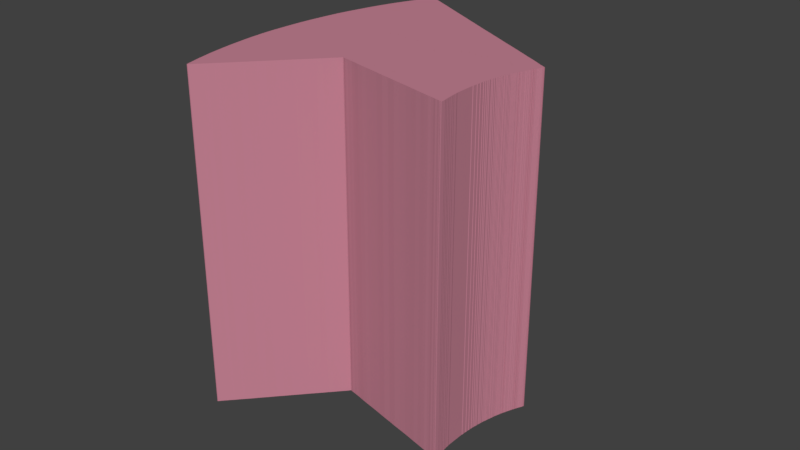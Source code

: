 # Source: pieza3.blend  (saved by Blender 2.79.0; exported with 4.5.12 LTS)
import bpy
from mathutils import Matrix  # noqa: F401  (used for matrix-valued properties, if any)

bpy.ops.wm.read_factory_settings(use_empty=True)
scene = bpy.context.scene
scene.name = 'Scene'

# ---- collections
col_collection_1 = bpy.data.collections.new('Collection 1'); scene.collection.children.link(col_collection_1)

# ---- materials (node trees are filled in below, after node groups)
mat_svgmat_001 = bpy.data.materials.new('SVGMat.001')
mat_svgmat_001.alpha_threshold = 0.0
mat_svgmat_001.use_transparent_shadow = False
mat_svgmat_001.diffuse_color = (0.5647, 0.227, 0.3005, 1.0)
mat_svgmat_001.roughness = 0.5

# ---- material node trees

# ---- world
world_world = bpy.data.worlds.new('World'); scene.world = world_world
world_world.color = (0.05088, 0.05088, 0.05088)
world_world.use_sun_shadow = False
world_world.sun_shadow_jitter_overblur = 0.0
world_world.cycles.sampling_method = 'MANUAL'

# ---- meshes
me_cupath2410 = bpy.data.meshes.new('CUpath2410')
me_cupath2410.from_pydata([(0.09138, 0.9435, 0.0), (0.09419, 0.942, 0.0), (0.09736, 0.9403, 0.0), (0.1008, 0.9385, 0.0), (0.1045, 0.9365, 0.0), (0.1083, 0.9345, 0.0), (0.1122, 0.9324, 0.0), (0.1161, 0.9304, 0.0), (0.1199, 0.9284, 0.0), (0.1236, 0.9264, 0.0), (0.1271, 0.9246, 0.0), (0.1303, 0.9229, 0.0), (0.1331, 0.9214, 0.0), (0.1355, 0.9201, 0.0), (0.1375, 0.9191, 0.0), (0.1391, 0.9182, 0.0), (0.1404, 0.9175, 0.0), (0.1414, 0.9169, 0.0), (0.1422, 0.9165, 0.0), (0.1428, 0.9162, 0.0), (0.1431, 0.916, 0.0), (0.1433, 0.9159, 0.0), (0.1435, 0.9159, 0.0), (0.1435, 0.9158, 0.0), (0.1435, 0.9158, 0.0), (0.1435, 0.9158, 0.0), (0.1435, 0.9158, 0.0), (0.1435, 0.9158, 0.0), (0.1435, 0.9158, 0.0), (0.1435, 0.9158, 0.0), (0.1435, 0.9158, 0.0), (0.1435, 0.9158, 0.0), (0.1435, 0.9157, 0.0), (0.1435, 0.9157, 0.0), (0.1435, 0.9157, 0.0), (0.1435, 0.9156, 0.0), (0.1434, 0.9156, 0.0), (0.1434, 0.9155, 0.0), (0.1434, 0.9154, 0.0), (0.1434, 0.9154, 0.0), (0.1433, 0.9153, 0.0), (0.1433, 0.9152, 0.0), (0.1433, 0.9151, 0.0), (0.1432, 0.915, 0.0), (0.1432, 0.9149, 0.0), (0.1431, 0.9148, 0.0), (0.1431, 0.9147, 0.0), (0.143, 0.9146, 0.0), (0.143, 0.9145, 0.0), (0.1429, 0.9144, 0.0), (0.1429, 0.9143, 0.0), (0.1428, 0.9142, 0.0), (0.1428, 0.9141, 0.0), (0.1427, 0.914, 0.0), (0.1427, 0.9139, 0.0), (0.1426, 0.9138, 0.0), (0.1426, 0.9137, 0.0), (0.1425, 0.9136, 0.0), (0.1425, 0.9135, 0.0), (0.1425, 0.9134, 0.0), (0.1424, 0.9133, 0.0), (0.1424, 0.9132, 0.0), (0.1423, 0.9132, 0.0), (0.1423, 0.9131, 0.0), (0.1423, 0.913, 0.0), (0.1422, 0.9129, 0.0), (0.1422, 0.9129, 0.0), (0.1422, 0.9128, 0.0), (0.1422, 0.9127, 0.0), (0.1421, 0.9127, 0.0), (0.1421, 0.9126, 0.0), (0.1421, 0.9125, 0.0), (0.1421, 0.9125, 0.0), (0.142, 0.9124, 0.0), (0.142, 0.9124, 0.0), (0.142, 0.9123, 0.0), (0.1419, 0.9123, 0.0), (0.1419, 0.9122, 0.0), (0.1419, 0.9121, 0.0), (0.1419, 0.9121, 0.0), (0.1418, 0.912, 0.0), (0.1418, 0.9119, 0.0), (0.1418, 0.9118, 0.0), (0.1417, 0.9117, 0.0), (0.1417, 0.9116, 0.0), (0.1416, 0.9115, 0.0), (0.1416, 0.9114, 0.0), (0.1416, 0.9113, 0.0), (0.1415, 0.9112, 0.0), (0.1415, 0.9111, 0.0), (0.1414, 0.911, 0.0), (0.1414, 0.9108, 0.0), (0.1413, 0.9107, 0.0), (0.1413, 0.9106, 0.0), (0.1412, 0.9105, 0.0), (0.1412, 0.9104, 0.0), (0.1411, 0.9103, 0.0), (0.1411, 0.9101, 0.0), (0.1411, 0.9101, 0.0), (0.141, 0.91, 0.0), (0.141, 0.9099, 0.0), (0.141, 0.9098, 0.0), (0.1409, 0.9097, 0.0), (0.1409, 0.9096, 0.0), (0.1409, 0.9096, 0.0), (0.1409, 0.9095, 0.0), (0.1408, 0.9094, 0.0), (0.1408, 0.9094, 0.0), (0.1408, 0.9093, 0.0), (0.1408, 0.9093, 0.0), (0.1407, 0.9092, 0.0), (0.1407, 0.9091, 0.0), (0.1407, 0.9091, 0.0), (0.1407, 0.909, 0.0), (0.1406, 0.9089, 0.0), (0.1406, 0.9089, 0.0), (0.1406, 0.9088, 0.0), (0.1406, 0.9087, 0.0), (0.1405, 0.9087, 0.0), (0.1405, 0.9086, 0.0), (0.1405, 0.9085, 0.0), (0.1404, 0.9084, 0.0), (0.1404, 0.9083, 0.0), (0.1404, 0.9082, 0.0), (0.1403, 0.9081, 0.0), (0.1403, 0.908, 0.0), (0.1403, 0.9078, 0.0), (0.1402, 0.9077, 0.0), (0.1402, 0.9076, 0.0), (0.1402, 0.9075, 0.0), (0.1401, 0.9074, 0.0), (0.1401, 0.9073, 0.0), (0.1401, 0.9072, 0.0), (0.14, 0.9071, 0.0), (0.14, 0.907, 0.0), (0.14, 0.9069, 0.0), (0.1399, 0.9068, 0.0), (0.1399, 0.9067, 0.0), (0.1399, 0.9066, 0.0), (0.1399, 0.9066, 0.0), (0.1398, 0.9065, 0.0), (0.1398, 0.9064, 0.0), (0.1398, 0.9063, 0.0), (0.1397, 0.9062, 0.0), (0.1397, 0.906, 0.0), (0.1397, 0.9059, 0.0), (0.1396, 0.9058, 0.0), (0.1396, 0.9056, 0.0), (0.1396, 0.9055, 0.0), (0.1395, 0.9053, 0.0), (0.1395, 0.9052, 0.0), (0.1395, 0.905, 0.0), (0.1394, 0.9049, 0.0), (0.1394, 0.9047, 0.0), (0.1393, 0.9045, 0.0), (0.1393, 0.9044, 0.0), (0.1393, 0.9042, 0.0), (0.1392, 0.9041, 0.0), (0.1392, 0.9039, 0.0), (0.1391, 0.9038, 0.0), (0.1391, 0.9036, 0.0), (0.1391, 0.9035, 0.0), (0.139, 0.9033, 0.0), (0.139, 0.9032, 0.0), (0.139, 0.903, 0.0), (0.1389, 0.9029, 0.0), (0.1389, 0.9028, 0.0), (0.1389, 0.9026, 0.0), (0.1388, 0.9025, 0.0), (0.1388, 0.9024, 0.0), (0.1388, 0.9023, 0.0), (0.1387, 0.9021, 0.0), (0.1387, 0.902, 0.0), (0.1387, 0.9019, 0.0), (0.1386, 0.9017, 0.0), (0.1386, 0.9016, 0.0), (0.1386, 0.9014, 0.0), (0.1385, 0.9013, 0.0), (0.1385, 0.9011, 0.0), (0.1385, 0.901, 0.0), (0.1385, 0.9008, 0.0), (0.1384, 0.9006, 0.0), (0.1384, 0.9004, 0.0), (0.1384, 0.9002, 0.0), (0.1383, 0.9, 0.0), (0.1383, 0.8998, 0.0), (0.1382, 0.8996, 0.0), (0.1382, 0.8994, 0.0), (0.1382, 0.8992, 0.0), (0.1382, 0.8989, 0.0), (0.1381, 0.8987, 0.0), (0.1381, 0.8985, 0.0), (0.1381, 0.8984, 0.0), (0.138, 0.8982, 0.0), (0.138, 0.898, 0.0), (0.138, 0.8978, 0.0), (0.138, 0.8977, 0.0), (0.1379, 0.8975, 0.0), (0.1379, 0.8974, 0.0), (0.1379, 0.8973, 0.0), (0.1379, 0.8971, 0.0), (0.1379, 0.897, 0.0), (0.1379, 0.8969, 0.0), (0.1378, 0.8968, 0.0), (0.1378, 0.8967, 0.0), (0.1378, 0.8965, 0.0), (0.1378, 0.8964, 0.0), (0.1378, 0.8963, 0.0), (0.1378, 0.8962, 0.0), (0.1378, 0.8961, 0.0), (0.1378, 0.896, 0.0), (0.1378, 0.8959, 0.0), (0.1378, 0.8957, 0.0), (0.1377, 0.8956, 0.0), (0.1377, 0.8955, 0.0), (0.1377, 0.8954, 0.0), (0.1377, 0.8952, 0.0), (0.1377, 0.8951, 0.0), (0.1377, 0.8949, 0.0), (0.1377, 0.8948, 0.0), (0.1377, 0.8946, 0.0), (0.1377, 0.8945, 0.0), (0.1376, 0.8943, 0.0), (0.1376, 0.8941, 0.0), (0.1376, 0.894, 0.0), (0.1376, 0.8938, 0.0), (0.1376, 0.8936, 0.0), (0.1376, 0.8934, 0.0), (0.1376, 0.8932, 0.0), (0.1376, 0.8931, 0.0), (0.1376, 0.8929, 0.0), (0.1375, 0.8927, 0.0), (0.1375, 0.8925, 0.0), (0.1375, 0.8923, 0.0), (0.1375, 0.8921, 0.0), (0.1375, 0.8919, 0.0), (0.1375, 0.8917, 0.0), (0.1375, 0.8916, 0.0), (0.1375, 0.8914, 0.0), (0.1375, 0.8912, 0.0), (0.1375, 0.8911, 0.0), (0.1375, 0.8909, 0.0), (0.1375, 0.8907, 0.0), (0.1375, 0.8906, 0.0), (0.1375, 0.8904, 0.0), (0.1375, 0.8903, 0.0), (0.1375, 0.8902, 0.0), (0.1375, 0.89, 0.0), (0.1375, 0.8899, 0.0), (0.1375, 0.8897, 0.0), (0.1375, 0.8895, 0.0), (0.1375, 0.8894, 0.0), (0.1375, 0.8892, 0.0), (0.1375, 0.889, 0.0), (0.1375, 0.8889, 0.0), (0.1375, 0.8887, 0.0), (0.1375, 0.8885, 0.0), (0.1375, 0.8883, 0.0), (0.1375, 0.8881, 0.0), (0.1375, 0.8878, 0.0), (0.1375, 0.8876, 0.0), (0.1375, 0.8874, 0.0), (0.1375, 0.8871, 0.0), (0.1375, 0.8869, 0.0), (0.1375, 0.8866, 0.0), (0.1375, 0.8864, 0.0), (0.1376, 0.8861, 0.0), (0.1376, 0.8859, 0.0), (0.1376, 0.8856, 0.0), (0.1376, 0.8853, 0.0), (0.1376, 0.885, 0.0), (0.1377, 0.8848, 0.0), (0.1377, 0.8845, 0.0), (0.1377, 0.8842, 0.0), (0.1378, 0.884, 0.0), (0.1378, 0.8837, 0.0), (0.1378, 0.8835, 0.0), (0.1378, 0.8832, 0.0), (0.1379, 0.883, 0.0), (0.1379, 0.8827, 0.0), (0.1379, 0.8825, 0.0), (0.138, 0.8823, 0.0), (0.138, 0.8821, 0.0), (0.138, 0.8819, 0.0), (0.138, 0.8817, 0.0), (0.1381, 0.8815, 0.0), (0.1381, 0.8813, 0.0), (0.1381, 0.8812, 0.0), (0.1381, 0.881, 0.0), (0.1382, 0.8808, 0.0), (0.1382, 0.8806, 0.0), (0.1382, 0.8805, 0.0), (0.1382, 0.8803, 0.0), (0.1382, 0.8802, 0.0), (0.1383, 0.8801, 0.0), (0.1383, 0.8799, 0.0), (0.1383, 0.8798, 0.0), (0.1383, 0.8797, 0.0), (0.1383, 0.8796, 0.0), (0.1383, 0.8795, 0.0), (0.1383, 0.8795, 0.0), (0.1383, 0.8794, 0.0), (0.1383, 0.8793, 0.0), (0.1383, 0.8793, 0.0), (0.1383, 0.8793, 0.0), (0.1383, 0.8793, 0.0), (0.1383, 0.8792, 0.0), (0.1382, 0.8792, 0.0), (0.1382, 0.8792, 0.0), (0.1382, 0.8792, 0.0), (0.1381, 0.8792, 0.0), (0.1381, 0.8793, 0.0), (0.138, 0.8793, 0.0), (0.1379, 0.8793, 0.0), (0.1378, 0.8793, 0.0), (0.1376, 0.8794, 0.0), (0.1374, 0.8794, 0.0), (0.137, 0.8795, 0.0), (0.1366, 0.8796, 0.0), (0.136, 0.8797, 0.0), (0.1353, 0.8799, 0.0), (0.1344, 0.8801, 0.0), (0.1333, 0.8803, 0.0), (0.132, 0.8806, 0.0), (0.1304, 0.881, 0.0), (0.1286, 0.8814, 0.0), (0.1266, 0.8819, 0.0), (0.1245, 0.8824, 0.0), (0.1222, 0.8829, 0.0), (0.1198, 0.8834, 0.0), (0.1174, 0.884, 0.0), (0.115, 0.8845, 0.0), (0.1126, 0.8851, 0.0), (0.1104, 0.8856, 0.0), (0.1082, 0.8861, 0.0), (0.1063, 0.8865, 0.0), (0.1046, 0.8869, 0.0), (0.1031, 0.8873, 0.0), (0.1019, 0.8876, 0.0), (0.1009, 0.8878, 0.0), (0.1, 0.888, 0.0), (0.09942, 0.8881, 0.0), (0.09894, 0.8882, 0.0), (0.0986, 0.8883, 0.0), (0.09837, 0.8884, 0.0), (0.09823, 0.8884, 0.0), (0.09815, 0.8884, 0.0), (0.09812, 0.8884, 0.0), (0.0981, 0.8884, 0.0), (0.09809, 0.8884, 0.0), (0.09806, 0.8884, 0.0), (0.09801, 0.8883, 0.0), (0.0979, 0.8882, 0.0), (0.09773, 0.888, 0.0), (0.09748, 0.8877, 0.0), (0.09714, 0.8873, 0.0), (0.09668, 0.8868, 0.0), (0.0961, 0.8862, 0.0), (0.09538, 0.8854, 0.0), (0.0945, 0.8844, 0.0), (0.09345, 0.8833, 0.0), (0.09222, 0.8819, 0.0), (0.09084, 0.8804, 0.0), (0.08934, 0.8788, 0.0), (0.08774, 0.877, 0.0), (0.08608, 0.8752, 0.0), (0.08439, 0.8733, 0.0), (0.0827, 0.8715, 0.0), (0.08104, 0.8696, 0.0), (0.07945, 0.8679, 0.0), (0.07795, 0.8662, 0.0), (0.07657, 0.8647, 0.0), (0.07534, 0.8634, 0.0), (0.0743, 0.8622, 0.0), (0.07342, 0.8613, 0.0), (0.0727, 0.8605, 0.0), (0.07213, 0.8599, 0.0), (0.07168, 0.8594, 0.0), (0.07133, 0.859, 0.0), (0.07108, 0.8587, 0.0), (0.07091, 0.8585, 0.0), (0.07081, 0.8584, 0.0), (0.07075, 0.8584, 0.0), (0.07072, 0.8583, 0.0), (0.0707, 0.8583, 0.0), (0.0707, 0.8583, 0.0), (0.07069, 0.8583, 0.0), (0.07068, 0.8583, 0.0), (0.07067, 0.8583, 0.0), (0.07066, 0.8583, 0.0), (0.07065, 0.8583, 0.0), (0.07065, 0.8583, 0.0), (0.07064, 0.8583, 0.0), (0.07063, 0.8583, 0.0), (0.07063, 0.8583, 0.0), (0.07062, 0.8583, 0.0), (0.07061, 0.8583, 0.0), (0.0706, 0.8583, 0.0), (0.0706, 0.8583, 0.0), (0.07059, 0.8584, 0.0), (0.07058, 0.8584, 0.0), (0.07056, 0.8584, 0.0), (0.07055, 0.8584, 0.0), (0.07053, 0.8585, 0.0), (0.07051, 0.8585, 0.0), (0.07049, 0.8586, 0.0), (0.07046, 0.8587, 0.0), (0.07043, 0.8588, 0.0), (0.07039, 0.859, 0.0), (0.07035, 0.8591, 0.0), (0.0703, 0.8593, 0.0), (0.07025, 0.8595, 0.0), (0.07019, 0.8598, 0.0), (0.07014, 0.86, 0.0), (0.07008, 0.8602, 0.0), (0.07002, 0.8605, 0.0), (0.06996, 0.8607, 0.0), (0.06989, 0.861, 0.0), (0.06984, 0.8612, 0.0), (0.06978, 0.8615, 0.0), (0.06972, 0.8617, 0.0), (0.06967, 0.8619, 0.0), (0.06962, 0.8621, 0.0), (0.06957, 0.8623, 0.0), (0.06952, 0.8625, 0.0), (0.06948, 0.8627, 0.0), (0.06944, 0.8629, 0.0), (0.0694, 0.8631, 0.0), (0.06936, 0.8633, 0.0), (0.06932, 0.8634, 0.0), (0.06929, 0.8636, 0.0), (0.06925, 0.8637, 0.0), (0.06922, 0.8639, 0.0), (0.06919, 0.8641, 0.0), (0.06915, 0.8642, 0.0), (0.06912, 0.8644, 0.0), (0.06909, 0.8646, 0.0), (0.06906, 0.8647, 0.0), (0.06903, 0.8649, 0.0), (0.069, 0.8651, 0.0), (0.06896, 0.8652, 0.0), (0.06893, 0.8654, 0.0), (0.0689, 0.8656, 0.0), (0.06887, 0.8657, 0.0), (0.06884, 0.8659, 0.0), (0.0688, 0.8661, 0.0), (0.06877, 0.8662, 0.0), (0.06873, 0.8664, 0.0), (0.0687, 0.8666, 0.0), (0.06866, 0.8667, 0.0), (0.06863, 0.8669, 0.0), (0.06859, 0.8671, 0.0), (0.06855, 0.8673, 0.0), (0.06851, 0.8675, 0.0), (0.06847, 0.8677, 0.0), (0.06843, 0.8679, 0.0), (0.06839, 0.8682, 0.0), (0.06834, 0.8684, 0.0), (0.0683, 0.8687, 0.0), (0.06826, 0.869, 0.0), (0.06821, 0.8693, 0.0), (0.06816, 0.8696, 0.0), (0.06812, 0.8699, 0.0), (0.06807, 0.8703, 0.0), (0.06802, 0.8706, 0.0), (0.06797, 0.8709, 0.0), (0.06793, 0.8713, 0.0), (0.06788, 0.8716, 0.0), (0.06783, 0.872, 0.0), (0.06778, 0.8723, 0.0), (0.06773, 0.8727, 0.0), (0.06769, 0.873, 0.0), (0.06764, 0.8734, 0.0), (0.06759, 0.8737, 0.0), (0.06755, 0.8741, 0.0), (0.06751, 0.8744, 0.0), (0.06746, 0.8747, 0.0), (0.06742, 0.8751, 0.0), (0.06739, 0.8754, 0.0), (0.06735, 0.8757, 0.0), (0.06731, 0.876, 0.0), (0.06728, 0.8762, 0.0), (0.06725, 0.8765, 0.0), (0.06722, 0.8768, 0.0), (0.0672, 0.877, 0.0), (0.06717, 0.8773, 0.0), (0.06715, 0.8775, 0.0), (0.06712, 0.8778, 0.0), (0.0671, 0.878, 0.0), (0.06708, 0.8783, 0.0), (0.06706, 0.8785, 0.0), (0.06703, 0.8788, 0.0), (0.06701, 0.8791, 0.0), (0.06699, 0.8794, 0.0), (0.06696, 0.8797, 0.0), (0.06694, 0.88, 0.0), (0.06691, 0.8804, 0.0), (0.06689, 0.8807, 0.0), (0.06686, 0.881, 0.0), (0.06684, 0.8814, 0.0), (0.06682, 0.8817, 0.0), (0.0668, 0.882, 0.0), (0.06677, 0.8823, 0.0), (0.06675, 0.8826, 0.0), (0.06673, 0.8828, 0.0), (0.06672, 0.8831, 0.0), (0.0667, 0.8833, 0.0), (0.06668, 0.8835, 0.0), (0.06667, 0.8837, 0.0), (0.06666, 0.8839, 0.0), (0.06664, 0.8841, 0.0), (0.06663, 0.8843, 0.0), (0.06662, 0.8845, 0.0), (0.06661, 0.8847, 0.0), (0.0666, 0.8849, 0.0), (0.06659, 0.8851, 0.0), (0.06658, 0.8854, 0.0), (0.06657, 0.8857, 0.0), (0.06656, 0.886, 0.0), (0.06655, 0.8864, 0.0), (0.06654, 0.8867, 0.0), (0.06653, 0.8871, 0.0), (0.06653, 0.8874, 0.0), (0.06652, 0.8878, 0.0), (0.06651, 0.8882, 0.0), (0.0665, 0.8886, 0.0), (0.0665, 0.889, 0.0), (0.06649, 0.8894, 0.0), (0.06649, 0.8897, 0.0), (0.06649, 0.8901, 0.0), (0.06649, 0.8904, 0.0), (0.06649, 0.8907, 0.0), (0.06649, 0.8911, 0.0), (0.06649, 0.8914, 0.0), (0.0665, 0.8917, 0.0), (0.0665, 0.892, 0.0), (0.06651, 0.8923, 0.0), (0.06652, 0.8927, 0.0), (0.06654, 0.893, 0.0), (0.06655, 0.8934, 0.0), (0.06657, 0.8937, 0.0), (0.06659, 0.8941, 0.0), (0.06661, 0.8945, 0.0), (0.06664, 0.895, 0.0), (0.06666, 0.8954, 0.0), (0.06669, 0.8958, 0.0), (0.06672, 0.8963, 0.0), (0.06675, 0.8968, 0.0), (0.06678, 0.8972, 0.0), (0.06681, 0.8977, 0.0), (0.06685, 0.8982, 0.0), (0.06688, 0.8987, 0.0), (0.06692, 0.8991, 0.0), (0.06695, 0.8996, 0.0), (0.06699, 0.9001, 0.0), (0.06702, 0.9005, 0.0), (0.06706, 0.901, 0.0), (0.0671, 0.9015, 0.0), (0.06714, 0.9019, 0.0), (0.06718, 0.9024, 0.0), (0.06722, 0.9029, 0.0), (0.06727, 0.9034, 0.0), (0.06732, 0.9039, 0.0), (0.06737, 0.9043, 0.0), (0.06743, 0.9048, 0.0), (0.06749, 0.9054, 0.0), (0.06756, 0.9059, 0.0), (0.06762, 0.9064, 0.0), (0.0677, 0.9069, 0.0), (0.06777, 0.9075, 0.0), (0.06785, 0.908, 0.0), (0.06792, 0.9085, 0.0), (0.06801, 0.9091, 0.0), (0.06809, 0.9096, 0.0), (0.06817, 0.9101, 0.0), (0.06826, 0.9107, 0.0), (0.06834, 0.9112, 0.0), (0.06843, 0.9117, 0.0), (0.06851, 0.9122, 0.0), (0.0686, 0.9128, 0.0), (0.06869, 0.9133, 0.0), (0.06877, 0.9137, 0.0), (0.06886, 0.9142, 0.0), (0.06894, 0.9147, 0.0), (0.06903, 0.9152, 0.0), (0.06911, 0.9156, 0.0), (0.06919, 0.916, 0.0), (0.06927, 0.9164, 0.0), (0.06935, 0.9168, 0.0), (0.06943, 0.9172, 0.0), (0.0695, 0.9176, 0.0), (0.06958, 0.9179, 0.0), (0.06965, 0.9183, 0.0), (0.06973, 0.9186, 0.0), (0.06981, 0.919, 0.0), (0.06989, 0.9193, 0.0), (0.06997, 0.9196, 0.0), (0.07005, 0.92, 0.0), (0.07014, 0.9203, 0.0), (0.07024, 0.9207, 0.0), (0.07033, 0.9211, 0.0), (0.07044, 0.9215, 0.0), (0.07054, 0.9219, 0.0), (0.07065, 0.9223, 0.0), (0.07077, 0.9227, 0.0), (0.07088, 0.9231, 0.0), (0.071, 0.9235, 0.0), (0.07112, 0.924, 0.0), (0.07124, 0.9244, 0.0), (0.07135, 0.9248, 0.0), (0.07146, 0.9252, 0.0), (0.07157, 0.9256, 0.0), (0.07167, 0.9259, 0.0), (0.07177, 0.9263, 0.0), (0.07187, 0.9266, 0.0), (0.07196, 0.927, 0.0), (0.07205, 0.9273, 0.0), (0.07213, 0.9276, 0.0), (0.07221, 0.9278, 0.0), (0.07229, 0.9281, 0.0), (0.07238, 0.9284, 0.0), (0.07246, 0.9287, 0.0), (0.07254, 0.9289, 0.0), (0.07262, 0.9292, 0.0), (0.07271, 0.9295, 0.0), (0.0728, 0.9298, 0.0), (0.07289, 0.93, 0.0), (0.07298, 0.9303, 0.0), (0.07307, 0.9306, 0.0), (0.07317, 0.9309, 0.0), (0.07327, 0.9312, 0.0), (0.07337, 0.9315, 0.0), (0.07346, 0.9318, 0.0), (0.07356, 0.9321, 0.0), (0.07366, 0.9323, 0.0), (0.07375, 0.9326, 0.0), (0.07385, 0.9329, 0.0), (0.07394, 0.9331, 0.0), (0.07403, 0.9334, 0.0), (0.07412, 0.9336, 0.0), (0.0742, 0.9339, 0.0), (0.07429, 0.9341, 0.0), (0.07437, 0.9343, 0.0), (0.07445, 0.9346, 0.0), (0.07452, 0.9348, 0.0), (0.07459, 0.935, 0.0), (0.07466, 0.9352, 0.0), (0.07473, 0.9353, 0.0), (0.07479, 0.9355, 0.0), (0.07485, 0.9357, 0.0), (0.07491, 0.9358, 0.0), (0.07496, 0.936, 0.0), (0.07502, 0.9361, 0.0), (0.07507, 0.9363, 0.0), (0.07513, 0.9364, 0.0), (0.07518, 0.9366, 0.0), (0.07524, 0.9367, 0.0), (0.07531, 0.9369, 0.0), (0.07537, 0.937, 0.0), (0.07544, 0.9372, 0.0), (0.07552, 0.9374, 0.0), (0.07561, 0.9376, 0.0), (0.0757, 0.9378, 0.0), (0.07579, 0.938, 0.0), (0.07589, 0.9383, 0.0), (0.076, 0.9385, 0.0), (0.0761, 0.9387, 0.0), (0.07622, 0.939, 0.0), (0.07633, 0.9393, 0.0), (0.07644, 0.9395, 0.0), (0.07656, 0.9398, 0.0), (0.07668, 0.9401, 0.0), (0.0768, 0.9403, 0.0), (0.07691, 0.9406, 0.0), (0.07703, 0.9409, 0.0), (0.07715, 0.9411, 0.0), (0.07726, 0.9414, 0.0), (0.07737, 0.9417, 0.0), (0.07748, 0.9419, 0.0), (0.07759, 0.9422, 0.0), (0.0777, 0.9424, 0.0), (0.0778, 0.9427, 0.0), (0.0779, 0.9429, 0.0), (0.078, 0.9431, 0.0), (0.07809, 0.9434, 0.0), (0.07818, 0.9436, 0.0), (0.07826, 0.9438, 0.0), (0.07835, 0.944, 0.0), (0.07843, 0.9441, 0.0), (0.07851, 0.9443, 0.0), (0.0786, 0.9445, 0.0), (0.07868, 0.9447, 0.0), (0.07876, 0.9449, 0.0), (0.07885, 0.9451, 0.0), (0.07894, 0.9452, 0.0), (0.07903, 0.9454, 0.0), (0.07913, 0.9456, 0.0), (0.07923, 0.9458, 0.0), (0.07934, 0.9461, 0.0), (0.07945, 0.9463, 0.0), (0.07956, 0.9465, 0.0), (0.07967, 0.9467, 0.0), (0.07978, 0.9469, 0.0), (0.07988, 0.9471, 0.0), (0.07999, 0.9473, 0.0), (0.08009, 0.9475, 0.0), (0.08018, 0.9477, 0.0), (0.08027, 0.9479, 0.0), (0.08035, 0.948, 0.0), (0.08042, 0.9482, 0.0), (0.08048, 0.9483, 0.0), (0.08054, 0.9484, 0.0), (0.08059, 0.9485, 0.0), (0.08063, 0.9486, 0.0), (0.08067, 0.9486, 0.0), (0.0807, 0.9487, 0.0), (0.08072, 0.9487, 0.0), (0.08075, 0.9488, 0.0), (0.08076, 0.9488, 0.0), (0.08078, 0.9488, 0.0), (0.0808, 0.9489, 0.0), (0.08081, 0.9489, 0.0), (0.08082, 0.9489, 0.0), (0.08083, 0.9489, 0.0), (0.08084, 0.949, 0.0), (0.08085, 0.949, 0.0), (0.08086, 0.949, 0.0), (0.08087, 0.949, 0.0), (0.08087, 0.949, 0.0), (0.08088, 0.949, 0.0), (0.08088, 0.949, 0.0), (0.08089, 0.949, 0.0), (0.08089, 0.949, 0.0), (0.0809, 0.949, 0.0), (0.0809, 0.949, 0.0), (0.0809, 0.949, 0.0), (0.08091, 0.949, 0.0), (0.08091, 0.949, 0.0), (0.08091, 0.949, 0.0), (0.08092, 0.949, 0.0), (0.08092, 0.949, 0.0), (0.08092, 0.949, 0.0), (0.08092, 0.949, 0.0), (0.08093, 0.949, 0.0), (0.08093, 0.949, 0.0), (0.08093, 0.949, 0.0), (0.08093, 0.949, 0.0), (0.08094, 0.949, 0.0), (0.08094, 0.949, 0.0), (0.08094, 0.949, 0.0), (0.08094, 0.949, 0.0), (0.08094, 0.949, 0.0), (0.08095, 0.949, 0.0), (0.08095, 0.949, 0.0), (0.08095, 0.949, 0.0), (0.08095, 0.949, 0.0), (0.08095, 0.949, 0.0), (0.08096, 0.949, 0.0), (0.081, 0.949, 0.0), (0.08112, 0.949, 0.0), (0.08134, 0.9488, 0.0), (0.08171, 0.9486, 0.0), (0.08226, 0.9483, 0.0), (0.08302, 0.9479, 0.0), (0.08404, 0.9474, 0.0), (0.08535, 0.9467, 0.0), (0.08699, 0.9458, 0.0), (0.08898, 0.9448, 0.0), (0.09138, 0.9435, 0.0), (0.09138, 0.9435, 0.0), (0.09138, 0.9435, 0.0), (0.09138, 0.9435, 0.0), (0.09138, 0.9435, 0.0), (0.09138, 0.9435, 0.0), (0.09138, 0.9435, 0.0), (0.09138, 0.9435, 0.0), (0.09138, 0.9435, 0.0), (0.09138, 0.9435, 0.0), (0.09138, 0.9435, 0.0), (0.09138, 0.9435, 0.0), (0.09138, 0.9435, 0.1071), (0.09419, 0.942, 0.1071), (0.09736, 0.9403, 0.1071), (0.1008, 0.9385, 0.1071), (0.1045, 0.9365, 0.1071), (0.1083, 0.9345, 0.1071), (0.1122, 0.9324, 0.1071), (0.1161, 0.9304, 0.1071), (0.1199, 0.9284, 0.1071), (0.1236, 0.9264, 0.1071), (0.1271, 0.9246, 0.1071), (0.1303, 0.9229, 0.1071), (0.1331, 0.9214, 0.1071), (0.1355, 0.9201, 0.1071), (0.1375, 0.9191, 0.1071), (0.1391, 0.9182, 0.1071), (0.1404, 0.9175, 0.1071), (0.1414, 0.9169, 0.1071), (0.1422, 0.9165, 0.1071), (0.1428, 0.9162, 0.1071), (0.1431, 0.916, 0.1071), (0.1433, 0.9159, 0.1071), (0.1435, 0.9159, 0.1071), (0.1435, 0.9158, 0.1071), (0.1435, 0.9158, 0.1071), (0.1435, 0.9158, 0.1071), (0.1435, 0.9158, 0.1071), (0.1435, 0.9158, 0.1071), (0.1435, 0.9158, 0.1071), (0.1435, 0.9158, 0.1071), (0.1435, 0.9158, 0.1071), (0.1435, 0.9158, 0.1071), (0.1435, 0.9157, 0.1071), (0.1435, 0.9157, 0.1071), (0.1435, 0.9157, 0.1071), (0.1435, 0.9156, 0.1071), (0.1434, 0.9156, 0.1071), (0.1434, 0.9155, 0.1071), (0.1434, 0.9154, 0.1071), (0.1434, 0.9154, 0.1071), (0.1433, 0.9153, 0.1071), (0.1433, 0.9152, 0.1071), (0.1433, 0.9151, 0.1071), (0.1432, 0.915, 0.1071), (0.1432, 0.9149, 0.1071), (0.1431, 0.9148, 0.1071), (0.1431, 0.9147, 0.1071), (0.143, 0.9146, 0.1071), (0.143, 0.9145, 0.1071), (0.1429, 0.9144, 0.1071), (0.1429, 0.9143, 0.1071), (0.1428, 0.9142, 0.1071), (0.1428, 0.9141, 0.1071), (0.1427, 0.914, 0.1071), (0.1427, 0.9139, 0.1071), (0.1426, 0.9138, 0.1071), (0.1426, 0.9137, 0.1071), (0.1425, 0.9136, 0.1071), (0.1425, 0.9135, 0.1071), (0.1425, 0.9134, 0.1071), (0.1424, 0.9133, 0.1071), (0.1424, 0.9132, 0.1071), (0.1423, 0.9132, 0.1071), (0.1423, 0.9131, 0.1071), (0.1423, 0.913, 0.1071), (0.1422, 0.9129, 0.1071), (0.1422, 0.9129, 0.1071), (0.1422, 0.9128, 0.1071), (0.1422, 0.9127, 0.1071), (0.1421, 0.9127, 0.1071), (0.1421, 0.9126, 0.1071), (0.1421, 0.9125, 0.1071), (0.1421, 0.9125, 0.1071), (0.142, 0.9124, 0.1071), (0.142, 0.9124, 0.1071), (0.142, 0.9123, 0.1071), (0.1419, 0.9123, 0.1071), (0.1419, 0.9122, 0.1071), (0.1419, 0.9121, 0.1071), (0.1419, 0.9121, 0.1071), (0.1418, 0.912, 0.1071), (0.1418, 0.9119, 0.1071), (0.1418, 0.9118, 0.1071), (0.1417, 0.9117, 0.1071), (0.1417, 0.9116, 0.1071), (0.1416, 0.9115, 0.1071), (0.1416, 0.9114, 0.1071), (0.1416, 0.9113, 0.1071), (0.1415, 0.9112, 0.1071), (0.1415, 0.9111, 0.1071), (0.1414, 0.911, 0.1071), (0.1414, 0.9108, 0.1071), (0.1413, 0.9107, 0.1071), (0.1413, 0.9106, 0.1071), (0.1412, 0.9105, 0.1071), (0.1412, 0.9104, 0.1071), (0.1411, 0.9103, 0.1071), (0.1411, 0.9101, 0.1071), (0.1411, 0.9101, 0.1071), (0.141, 0.91, 0.1071), (0.141, 0.9099, 0.1071), (0.141, 0.9098, 0.1071), (0.1409, 0.9097, 0.1071), (0.1409, 0.9096, 0.1071), (0.1409, 0.9096, 0.1071), (0.1409, 0.9095, 0.1071), (0.1408, 0.9094, 0.1071), (0.1408, 0.9094, 0.1071), (0.1408, 0.9093, 0.1071), (0.1408, 0.9093, 0.1071), (0.1407, 0.9092, 0.1071), (0.1407, 0.9091, 0.1071), (0.1407, 0.9091, 0.1071), (0.1407, 0.909, 0.1071), (0.1406, 0.9089, 0.1071), (0.1406, 0.9089, 0.1071), (0.1406, 0.9088, 0.1071), (0.1406, 0.9087, 0.1071), (0.1405, 0.9087, 0.1071), (0.1405, 0.9086, 0.1071), (0.1405, 0.9085, 0.1071), (0.1404, 0.9084, 0.1071), (0.1404, 0.9083, 0.1071), (0.1404, 0.9082, 0.1071), (0.1403, 0.9081, 0.1071), (0.1403, 0.908, 0.1071), (0.1403, 0.9078, 0.1071), (0.1402, 0.9077, 0.1071), (0.1402, 0.9076, 0.1071), (0.1402, 0.9075, 0.1071), (0.1401, 0.9074, 0.1071), (0.1401, 0.9073, 0.1071), (0.1401, 0.9072, 0.1071), (0.14, 0.9071, 0.1071), (0.14, 0.907, 0.1071), (0.14, 0.9069, 0.1071), (0.1399, 0.9068, 0.1071), (0.1399, 0.9067, 0.1071), (0.1399, 0.9066, 0.1071), (0.1399, 0.9066, 0.1071), (0.1398, 0.9065, 0.1071), (0.1398, 0.9064, 0.1071), (0.1398, 0.9063, 0.1071), (0.1397, 0.9062, 0.1071), (0.1397, 0.906, 0.1071), (0.1397, 0.9059, 0.1071), (0.1396, 0.9058, 0.1071), (0.1396, 0.9056, 0.1071), (0.1396, 0.9055, 0.1071), (0.1395, 0.9053, 0.1071), (0.1395, 0.9052, 0.1071), (0.1395, 0.905, 0.1071), (0.1394, 0.9049, 0.1071), (0.1394, 0.9047, 0.1071), (0.1393, 0.9045, 0.1071), (0.1393, 0.9044, 0.1071), (0.1393, 0.9042, 0.1071), (0.1392, 0.9041, 0.1071), (0.1392, 0.9039, 0.1071), (0.1391, 0.9038, 0.1071), (0.1391, 0.9036, 0.1071), (0.1391, 0.9035, 0.1071), (0.139, 0.9033, 0.1071), (0.139, 0.9032, 0.1071), (0.139, 0.903, 0.1071), (0.1389, 0.9029, 0.1071), (0.1389, 0.9028, 0.1071), (0.1389, 0.9026, 0.1071), (0.1388, 0.9025, 0.1071), (0.1388, 0.9024, 0.1071), (0.1388, 0.9023, 0.1071), (0.1387, 0.9021, 0.1071), (0.1387, 0.902, 0.1071), (0.1387, 0.9019, 0.1071), (0.1386, 0.9017, 0.1071), (0.1386, 0.9016, 0.1071), (0.1386, 0.9014, 0.1071), (0.1385, 0.9013, 0.1071), (0.1385, 0.9011, 0.1071), (0.1385, 0.901, 0.1071), (0.1385, 0.9008, 0.1071), (0.1384, 0.9006, 0.1071), (0.1384, 0.9004, 0.1071), (0.1384, 0.9002, 0.1071), (0.1383, 0.9, 0.1071), (0.1383, 0.8998, 0.1071), (0.1382, 0.8996, 0.1071), (0.1382, 0.8994, 0.1071), (0.1382, 0.8992, 0.1071), (0.1382, 0.8989, 0.1071), (0.1381, 0.8987, 0.1071), (0.1381, 0.8985, 0.1071), (0.1381, 0.8984, 0.1071), (0.138, 0.8982, 0.1071), (0.138, 0.898, 0.1071), (0.138, 0.8978, 0.1071), (0.138, 0.8977, 0.1071), (0.1379, 0.8975, 0.1071), (0.1379, 0.8974, 0.1071), (0.1379, 0.8973, 0.1071), (0.1379, 0.8971, 0.1071), (0.1379, 0.897, 0.1071), (0.1379, 0.8969, 0.1071), (0.1378, 0.8968, 0.1071), (0.1378, 0.8967, 0.1071), (0.1378, 0.8965, 0.1071), (0.1378, 0.8964, 0.1071), (0.1378, 0.8963, 0.1071), (0.1378, 0.8962, 0.1071), (0.1378, 0.8961, 0.1071), (0.1378, 0.896, 0.1071), (0.1378, 0.8959, 0.1071), (0.1378, 0.8957, 0.1071), (0.1377, 0.8956, 0.1071), (0.1377, 0.8955, 0.1071), (0.1377, 0.8954, 0.1071), (0.1377, 0.8952, 0.1071), (0.1377, 0.8951, 0.1071), (0.1377, 0.8949, 0.1071), (0.1377, 0.8948, 0.1071), (0.1377, 0.8946, 0.1071), (0.1377, 0.8945, 0.1071), (0.1376, 0.8943, 0.1071), (0.1376, 0.8941, 0.1071), (0.1376, 0.894, 0.1071), (0.1376, 0.8938, 0.1071), (0.1376, 0.8936, 0.1071), (0.1376, 0.8934, 0.1071), (0.1376, 0.8932, 0.1071), (0.1376, 0.8931, 0.1071), (0.1376, 0.8929, 0.1071), (0.1375, 0.8927, 0.1071), (0.1375, 0.8925, 0.1071), (0.1375, 0.8923, 0.1071), (0.1375, 0.8921, 0.1071), (0.1375, 0.8919, 0.1071), (0.1375, 0.8917, 0.1071), (0.1375, 0.8916, 0.1071), (0.1375, 0.8914, 0.1071), (0.1375, 0.8912, 0.1071), (0.1375, 0.8911, 0.1071), (0.1375, 0.8909, 0.1071), (0.1375, 0.8907, 0.1071), (0.1375, 0.8906, 0.1071), (0.1375, 0.8904, 0.1071), (0.1375, 0.8903, 0.1071), (0.1375, 0.8902, 0.1071), (0.1375, 0.89, 0.1071), (0.1375, 0.8899, 0.1071), (0.1375, 0.8897, 0.1071), (0.1375, 0.8895, 0.1071), (0.1375, 0.8894, 0.1071), (0.1375, 0.8892, 0.1071), (0.1375, 0.889, 0.1071), (0.1375, 0.8889, 0.1071), (0.1375, 0.8887, 0.1071), (0.1375, 0.8885, 0.1071), (0.1375, 0.8883, 0.1071), (0.1375, 0.8881, 0.1071), (0.1375, 0.8878, 0.1071), (0.1375, 0.8876, 0.1071), (0.1375, 0.8874, 0.1071), (0.1375, 0.8871, 0.1071), (0.1375, 0.8869, 0.1071), (0.1375, 0.8866, 0.1071), (0.1375, 0.8864, 0.1071), (0.1376, 0.8861, 0.1071), (0.1376, 0.8859, 0.1071), (0.1376, 0.8856, 0.1071), (0.1376, 0.8853, 0.1071), (0.1376, 0.885, 0.1071), (0.1377, 0.8848, 0.1071), (0.1377, 0.8845, 0.1071), (0.1377, 0.8842, 0.1071), (0.1378, 0.884, 0.1071), (0.1378, 0.8837, 0.1071), (0.1378, 0.8835, 0.1071), (0.1378, 0.8832, 0.1071), (0.1379, 0.883, 0.1071), (0.1379, 0.8827, 0.1071), (0.1379, 0.8825, 0.1071), (0.138, 0.8823, 0.1071), (0.138, 0.8821, 0.1071), (0.138, 0.8819, 0.1071), (0.138, 0.8817, 0.1071), (0.1381, 0.8815, 0.1071), (0.1381, 0.8813, 0.1071), (0.1381, 0.8812, 0.1071), (0.1381, 0.881, 0.1071), (0.1382, 0.8808, 0.1071), (0.1382, 0.8806, 0.1071), (0.1382, 0.8805, 0.1071), (0.1382, 0.8803, 0.1071), (0.1382, 0.8802, 0.1071), (0.1383, 0.8801, 0.1071), (0.1383, 0.8799, 0.1071), (0.1383, 0.8798, 0.1071), (0.1383, 0.8797, 0.1071), (0.1383, 0.8796, 0.1071), (0.1383, 0.8795, 0.1071), (0.1383, 0.8795, 0.1071), (0.1383, 0.8794, 0.1071), (0.1383, 0.8793, 0.1071), (0.1383, 0.8793, 0.1071), (0.1383, 0.8793, 0.1071), (0.1383, 0.8793, 0.1071), (0.1383, 0.8792, 0.1071), (0.1382, 0.8792, 0.1071), (0.1382, 0.8792, 0.1071), (0.1382, 0.8792, 0.1071), (0.1381, 0.8792, 0.1071), (0.1381, 0.8793, 0.1071), (0.138, 0.8793, 0.1071), (0.1379, 0.8793, 0.1071), (0.1378, 0.8793, 0.1071), (0.1376, 0.8794, 0.1071), (0.1374, 0.8794, 0.1071), (0.137, 0.8795, 0.1071), (0.1366, 0.8796, 0.1071), (0.136, 0.8797, 0.1071), (0.1353, 0.8799, 0.1071), (0.1344, 0.8801, 0.1071), (0.1333, 0.8803, 0.1071), (0.132, 0.8806, 0.1071), (0.1304, 0.881, 0.1071), (0.1286, 0.8814, 0.1071), (0.1266, 0.8819, 0.1071), (0.1245, 0.8824, 0.1071), (0.1222, 0.8829, 0.1071), (0.1198, 0.8834, 0.1071), (0.1174, 0.884, 0.1071), (0.115, 0.8845, 0.1071), (0.1126, 0.8851, 0.1071), (0.1104, 0.8856, 0.1071), (0.1082, 0.8861, 0.1071), (0.1063, 0.8865, 0.1071), (0.1046, 0.8869, 0.1071), (0.1031, 0.8873, 0.1071), (0.1019, 0.8876, 0.1071), (0.1009, 0.8878, 0.1071), (0.1, 0.888, 0.1071), (0.09942, 0.8881, 0.1071), (0.09894, 0.8882, 0.1071), (0.0986, 0.8883, 0.1071), (0.09837, 0.8884, 0.1071), (0.09823, 0.8884, 0.1071), (0.09815, 0.8884, 0.1071), (0.09812, 0.8884, 0.1071), (0.0981, 0.8884, 0.1071), (0.09809, 0.8884, 0.1071), (0.09806, 0.8884, 0.1071), (0.09801, 0.8883, 0.1071), (0.0979, 0.8882, 0.1071), (0.09773, 0.888, 0.1071), (0.09748, 0.8877, 0.1071), (0.09714, 0.8873, 0.1071), (0.09668, 0.8868, 0.1071), (0.0961, 0.8862, 0.1071), (0.09538, 0.8854, 0.1071), (0.0945, 0.8844, 0.1071), (0.09345, 0.8833, 0.1071), (0.09222, 0.8819, 0.1071), (0.09084, 0.8804, 0.1071), (0.08934, 0.8788, 0.1071), (0.08774, 0.877, 0.1071), (0.08608, 0.8752, 0.1071), (0.08439, 0.8733, 0.1071), (0.0827, 0.8715, 0.1071), (0.08104, 0.8696, 0.1071), (0.07945, 0.8679, 0.1071), (0.07795, 0.8662, 0.1071), (0.07657, 0.8647, 0.1071), (0.07534, 0.8634, 0.1071), (0.0743, 0.8622, 0.1071), (0.07342, 0.8613, 0.1071), (0.0727, 0.8605, 0.1071), (0.07213, 0.8599, 0.1071), (0.07168, 0.8594, 0.1071), (0.07133, 0.859, 0.1071), (0.07108, 0.8587, 0.1071), (0.07091, 0.8585, 0.1071), (0.07081, 0.8584, 0.1071), (0.07075, 0.8584, 0.1071), (0.07072, 0.8583, 0.1071), (0.0707, 0.8583, 0.1071), (0.0707, 0.8583, 0.1071), (0.07069, 0.8583, 0.1071), (0.07068, 0.8583, 0.1071), (0.07067, 0.8583, 0.1071), (0.07066, 0.8583, 0.1071), (0.07065, 0.8583, 0.1071), (0.07065, 0.8583, 0.1071), (0.07064, 0.8583, 0.1071), (0.07063, 0.8583, 0.1071), (0.07063, 0.8583, 0.1071), (0.07062, 0.8583, 0.1071), (0.07061, 0.8583, 0.1071), (0.0706, 0.8583, 0.1071), (0.0706, 0.8583, 0.1071), (0.07059, 0.8584, 0.1071), (0.07058, 0.8584, 0.1071), (0.07056, 0.8584, 0.1071), (0.07055, 0.8584, 0.1071), (0.07053, 0.8585, 0.1071), (0.07051, 0.8585, 0.1071), (0.07049, 0.8586, 0.1071), (0.07046, 0.8587, 0.1071), (0.07043, 0.8588, 0.1071), (0.07039, 0.859, 0.1071), (0.07035, 0.8591, 0.1071), (0.0703, 0.8593, 0.1071), (0.07025, 0.8595, 0.1071), (0.07019, 0.8598, 0.1071), (0.07014, 0.86, 0.1071), (0.07008, 0.8602, 0.1071), (0.07002, 0.8605, 0.1071), (0.06996, 0.8607, 0.1071), (0.06989, 0.861, 0.1071), (0.06984, 0.8612, 0.1071), (0.06978, 0.8615, 0.1071), (0.06972, 0.8617, 0.1071), (0.06967, 0.8619, 0.1071), (0.06962, 0.8621, 0.1071), (0.06957, 0.8623, 0.1071), (0.06952, 0.8625, 0.1071), (0.06948, 0.8627, 0.1071), (0.06944, 0.8629, 0.1071), (0.0694, 0.8631, 0.1071), (0.06936, 0.8633, 0.1071), (0.06932, 0.8634, 0.1071), (0.06929, 0.8636, 0.1071), (0.06925, 0.8637, 0.1071), (0.06922, 0.8639, 0.1071), (0.06919, 0.8641, 0.1071), (0.06915, 0.8642, 0.1071), (0.06912, 0.8644, 0.1071), (0.06909, 0.8646, 0.1071), (0.06906, 0.8647, 0.1071), (0.06903, 0.8649, 0.1071), (0.069, 0.8651, 0.1071), (0.06896, 0.8652, 0.1071), (0.06893, 0.8654, 0.1071), (0.0689, 0.8656, 0.1071), (0.06887, 0.8657, 0.1071), (0.06884, 0.8659, 0.1071), (0.0688, 0.8661, 0.1071), (0.06877, 0.8662, 0.1071), (0.06873, 0.8664, 0.1071), (0.0687, 0.8666, 0.1071), (0.06866, 0.8667, 0.1071), (0.06863, 0.8669, 0.1071), (0.06859, 0.8671, 0.1071), (0.06855, 0.8673, 0.1071), (0.06851, 0.8675, 0.1071), (0.06847, 0.8677, 0.1071), (0.06843, 0.8679, 0.1071), (0.06839, 0.8682, 0.1071), (0.06834, 0.8684, 0.1071), (0.0683, 0.8687, 0.1071), (0.06826, 0.869, 0.1071), (0.06821, 0.8693, 0.1071), (0.06816, 0.8696, 0.1071), (0.06812, 0.8699, 0.1071), (0.06807, 0.8703, 0.1071), (0.06802, 0.8706, 0.1071), (0.06797, 0.8709, 0.1071), (0.06793, 0.8713, 0.1071), (0.06788, 0.8716, 0.1071), (0.06783, 0.872, 0.1071), (0.06778, 0.8723, 0.1071), (0.06773, 0.8727, 0.1071), (0.06769, 0.873, 0.1071), (0.06764, 0.8734, 0.1071), (0.06759, 0.8737, 0.1071), (0.06755, 0.8741, 0.1071), (0.06751, 0.8744, 0.1071), (0.06746, 0.8747, 0.1071), (0.06742, 0.8751, 0.1071), (0.06739, 0.8754, 0.1071), (0.06735, 0.8757, 0.1071), (0.06731, 0.876, 0.1071), (0.06728, 0.8762, 0.1071), (0.06725, 0.8765, 0.1071), (0.06722, 0.8768, 0.1071), (0.0672, 0.877, 0.1071), (0.06717, 0.8773, 0.1071), (0.06715, 0.8775, 0.1071), (0.06712, 0.8778, 0.1071), (0.0671, 0.878, 0.1071), (0.06708, 0.8783, 0.1071), (0.06706, 0.8785, 0.1071), (0.06703, 0.8788, 0.1071), (0.06701, 0.8791, 0.1071), (0.06699, 0.8794, 0.1071), (0.06696, 0.8797, 0.1071), (0.06694, 0.88, 0.1071), (0.06691, 0.8804, 0.1071), (0.06689, 0.8807, 0.1071), (0.06686, 0.881, 0.1071), (0.06684, 0.8814, 0.1071), (0.06682, 0.8817, 0.1071), (0.0668, 0.882, 0.1071), (0.06677, 0.8823, 0.1071), (0.06675, 0.8826, 0.1071), (0.06673, 0.8828, 0.1071), (0.06672, 0.8831, 0.1071), (0.0667, 0.8833, 0.1071), (0.06668, 0.8835, 0.1071), (0.06667, 0.8837, 0.1071), (0.06666, 0.8839, 0.1071), (0.06664, 0.8841, 0.1071), (0.06663, 0.8843, 0.1071), (0.06662, 0.8845, 0.1071), (0.06661, 0.8847, 0.1071), (0.0666, 0.8849, 0.1071), (0.06659, 0.8851, 0.1071), (0.06658, 0.8854, 0.1071), (0.06657, 0.8857, 0.1071), (0.06656, 0.886, 0.1071), (0.06655, 0.8864, 0.1071), (0.06654, 0.8867, 0.1071), (0.06653, 0.8871, 0.1071), (0.06653, 0.8874, 0.1071), (0.06652, 0.8878, 0.1071), (0.06651, 0.8882, 0.1071), (0.0665, 0.8886, 0.1071), (0.0665, 0.889, 0.1071), (0.06649, 0.8894, 0.1071), (0.06649, 0.8897, 0.1071), (0.06649, 0.8901, 0.1071), (0.06649, 0.8904, 0.1071), (0.06649, 0.8907, 0.1071), (0.06649, 0.8911, 0.1071), (0.06649, 0.8914, 0.1071), (0.0665, 0.8917, 0.1071), (0.0665, 0.892, 0.1071), (0.06651, 0.8923, 0.1071), (0.06652, 0.8927, 0.1071), (0.06654, 0.893, 0.1071), (0.06655, 0.8934, 0.1071), (0.06657, 0.8937, 0.1071), (0.06659, 0.8941, 0.1071), (0.06661, 0.8945, 0.1071), (0.06664, 0.895, 0.1071), (0.06666, 0.8954, 0.1071), (0.06669, 0.8958, 0.1071), (0.06672, 0.8963, 0.1071), (0.06675, 0.8968, 0.1071), (0.06678, 0.8972, 0.1071), (0.06681, 0.8977, 0.1071), (0.06685, 0.8982, 0.1071), (0.06688, 0.8987, 0.1071), (0.06692, 0.8991, 0.1071), (0.06695, 0.8996, 0.1071), (0.06699, 0.9001, 0.1071), (0.06702, 0.9005, 0.1071), (0.06706, 0.901, 0.1071), (0.0671, 0.9015, 0.1071), (0.06714, 0.9019, 0.1071), (0.06718, 0.9024, 0.1071), (0.06722, 0.9029, 0.1071), (0.06727, 0.9034, 0.1071), (0.06732, 0.9039, 0.1071), (0.06737, 0.9043, 0.1071), (0.06743, 0.9048, 0.1071), (0.06749, 0.9054, 0.1071), (0.06756, 0.9059, 0.1071), (0.06762, 0.9064, 0.1071), (0.0677, 0.9069, 0.1071), (0.06777, 0.9075, 0.1071), (0.06785, 0.908, 0.1071), (0.06792, 0.9085, 0.1071), (0.06801, 0.9091, 0.1071), (0.06809, 0.9096, 0.1071), (0.06817, 0.9101, 0.1071), (0.06826, 0.9107, 0.1071), (0.06834, 0.9112, 0.1071), (0.06843, 0.9117, 0.1071), (0.06851, 0.9122, 0.1071), (0.0686, 0.9128, 0.1071), (0.06869, 0.9133, 0.1071), (0.06877, 0.9137, 0.1071), (0.06886, 0.9142, 0.1071), (0.06894, 0.9147, 0.1071), (0.06903, 0.9152, 0.1071), (0.06911, 0.9156, 0.1071), (0.06919, 0.916, 0.1071), (0.06927, 0.9164, 0.1071), (0.06935, 0.9168, 0.1071), (0.06943, 0.9172, 0.1071), (0.0695, 0.9176, 0.1071), (0.06958, 0.9179, 0.1071), (0.06965, 0.9183, 0.1071), (0.06973, 0.9186, 0.1071), (0.06981, 0.919, 0.1071), (0.06989, 0.9193, 0.1071), (0.06997, 0.9196, 0.1071), (0.07005, 0.92, 0.1071), (0.07014, 0.9203, 0.1071), (0.07024, 0.9207, 0.1071), (0.07033, 0.9211, 0.1071), (0.07044, 0.9215, 0.1071), (0.07054, 0.9219, 0.1071), (0.07065, 0.9223, 0.1071), (0.07077, 0.9227, 0.1071), (0.07088, 0.9231, 0.1071), (0.071, 0.9235, 0.1071), (0.07112, 0.924, 0.1071), (0.07124, 0.9244, 0.1071), (0.07135, 0.9248, 0.1071), (0.07146, 0.9252, 0.1071), (0.07157, 0.9256, 0.1071), (0.07167, 0.9259, 0.1071), (0.07177, 0.9263, 0.1071), (0.07187, 0.9266, 0.1071), (0.07196, 0.927, 0.1071), (0.07205, 0.9273, 0.1071), (0.07213, 0.9276, 0.1071), (0.07221, 0.9278, 0.1071), (0.07229, 0.9281, 0.1071), (0.07238, 0.9284, 0.1071), (0.07246, 0.9287, 0.1071), (0.07254, 0.9289, 0.1071), (0.07262, 0.9292, 0.1071), (0.07271, 0.9295, 0.1071), (0.0728, 0.9298, 0.1071), (0.07289, 0.93, 0.1071), (0.07298, 0.9303, 0.1071), (0.07307, 0.9306, 0.1071), (0.07317, 0.9309, 0.1071), (0.07327, 0.9312, 0.1071), (0.07337, 0.9315, 0.1071), (0.07346, 0.9318, 0.1071), (0.07356, 0.9321, 0.1071), (0.07366, 0.9323, 0.1071), (0.07375, 0.9326, 0.1071), (0.07385, 0.9329, 0.1071), (0.07394, 0.9331, 0.1071), (0.07403, 0.9334, 0.1071), (0.07412, 0.9336, 0.1071), (0.0742, 0.9339, 0.1071), (0.07429, 0.9341, 0.1071), (0.07437, 0.9343, 0.1071), (0.07445, 0.9346, 0.1071), (0.07452, 0.9348, 0.1071), (0.07459, 0.935, 0.1071), (0.07466, 0.9352, 0.1071), (0.07473, 0.9353, 0.1071), (0.07479, 0.9355, 0.1071), (0.07485, 0.9357, 0.1071), (0.07491, 0.9358, 0.1071), (0.07496, 0.936, 0.1071), (0.07502, 0.9361, 0.1071), (0.07507, 0.9363, 0.1071), (0.07513, 0.9364, 0.1071), (0.07518, 0.9366, 0.1071), (0.07524, 0.9367, 0.1071), (0.07531, 0.9369, 0.1071), (0.07537, 0.937, 0.1071), (0.07544, 0.9372, 0.1071), (0.07552, 0.9374, 0.1071), (0.07561, 0.9376, 0.1071), (0.0757, 0.9378, 0.1071), (0.07579, 0.938, 0.1071), (0.07589, 0.9383, 0.1071), (0.076, 0.9385, 0.1071), (0.0761, 0.9387, 0.1071), (0.07622, 0.939, 0.1071), (0.07633, 0.9393, 0.1071), (0.07644, 0.9395, 0.1071), (0.07656, 0.9398, 0.1071), (0.07668, 0.9401, 0.1071), (0.0768, 0.9403, 0.1071), (0.07691, 0.9406, 0.1071), (0.07703, 0.9409, 0.1071), (0.07715, 0.9411, 0.1071), (0.07726, 0.9414, 0.1071), (0.07737, 0.9417, 0.1071), (0.07748, 0.9419, 0.1071), (0.07759, 0.9422, 0.1071), (0.0777, 0.9424, 0.1071), (0.0778, 0.9427, 0.1071), (0.0779, 0.9429, 0.1071), (0.078, 0.9431, 0.1071), (0.07809, 0.9434, 0.1071), (0.07818, 0.9436, 0.1071), (0.07826, 0.9438, 0.1071), (0.07835, 0.944, 0.1071), (0.07843, 0.9441, 0.1071), (0.07851, 0.9443, 0.1071), (0.0786, 0.9445, 0.1071), (0.07868, 0.9447, 0.1071), (0.07876, 0.9449, 0.1071), (0.07885, 0.9451, 0.1071), (0.07894, 0.9452, 0.1071), (0.07903, 0.9454, 0.1071), (0.07913, 0.9456, 0.1071), (0.07923, 0.9458, 0.1071), (0.07934, 0.9461, 0.1071), (0.07945, 0.9463, 0.1071), (0.07956, 0.9465, 0.1071), (0.07967, 0.9467, 0.1071), (0.07978, 0.9469, 0.1071), (0.07988, 0.9471, 0.1071), (0.07999, 0.9473, 0.1071), (0.08009, 0.9475, 0.1071), (0.08018, 0.9477, 0.1071), (0.08027, 0.9479, 0.1071), (0.08035, 0.948, 0.1071), (0.08042, 0.9482, 0.1071), (0.08048, 0.9483, 0.1071), (0.08054, 0.9484, 0.1071), (0.08059, 0.9485, 0.1071), (0.08063, 0.9486, 0.1071), (0.08067, 0.9486, 0.1071), (0.0807, 0.9487, 0.1071), (0.08072, 0.9487, 0.1071), (0.08075, 0.9488, 0.1071), (0.08076, 0.9488, 0.1071), (0.08078, 0.9488, 0.1071), (0.0808, 0.9489, 0.1071), (0.08081, 0.9489, 0.1071), (0.08082, 0.9489, 0.1071), (0.08083, 0.9489, 0.1071), (0.08084, 0.949, 0.1071), (0.08085, 0.949, 0.1071), (0.08086, 0.949, 0.1071), (0.08087, 0.949, 0.1071), (0.08087, 0.949, 0.1071), (0.08088, 0.949, 0.1071), (0.08088, 0.949, 0.1071), (0.08089, 0.949, 0.1071), (0.08089, 0.949, 0.1071), (0.0809, 0.949, 0.1071), (0.0809, 0.949, 0.1071), (0.0809, 0.949, 0.1071), (0.08091, 0.949, 0.1071), (0.08091, 0.949, 0.1071), (0.08091, 0.949, 0.1071), (0.08092, 0.949, 0.1071), (0.08092, 0.949, 0.1071), (0.08092, 0.949, 0.1071), (0.08092, 0.949, 0.1071), (0.08093, 0.949, 0.1071), (0.08093, 0.949, 0.1071), (0.08093, 0.949, 0.1071), (0.08093, 0.949, 0.1071), (0.08094, 0.949, 0.1071), (0.08094, 0.949, 0.1071), (0.08094, 0.949, 0.1071), (0.08094, 0.949, 0.1071), (0.08094, 0.949, 0.1071), (0.08095, 0.949, 0.1071), (0.08095, 0.949, 0.1071), (0.08095, 0.949, 0.1071), (0.08095, 0.949, 0.1071), (0.08095, 0.949, 0.1071), (0.08096, 0.949, 0.1071), (0.081, 0.949, 0.1071), (0.08112, 0.949, 0.1071), (0.08134, 0.9488, 0.1071), (0.08171, 0.9486, 0.1071), (0.08226, 0.9483, 0.1071), (0.08302, 0.9479, 0.1071), (0.08404, 0.9474, 0.1071), (0.08535, 0.9467, 0.1071), (0.08699, 0.9458, 0.1071), (0.08898, 0.9448, 0.1071), (0.09138, 0.9435, 0.1071), (0.09138, 0.9435, 0.1071), (0.09138, 0.9435, 0.1071), (0.09138, 0.9435, 0.1071), (0.09138, 0.9435, 0.1071), (0.09138, 0.9435, 0.1071), (0.09138, 0.9435, 0.1071), (0.09138, 0.9435, 0.1071), (0.09138, 0.9435, 0.1071), (0.09138, 0.9435, 0.1071), (0.09138, 0.9435, 0.1071), (0.09138, 0.9435, 0.1071)], [], [(745, 746, 747), (745, 747, 748), (744, 745, 748), (744, 748, 749), (743, 744, 749), (743, 749, 750), (743, 750, 751), (742, 743, 751), (742, 751, 752), (741, 742, 752), (741, 752, 753), (741, 753, 754), (740, 741, 754), (740, 754, 755), (740, 755, 756), (740, 756, 757), (739, 740, 757), (738, 739, 757), (738, 757, 758), (737, 738, 758), (736, 737, 758), (735, 736, 758), (734, 735, 758), (733, 734, 758), (732, 733, 758), (732, 758, 759), (731, 732, 759), (730, 731, 759), (729, 730, 759), (728, 729, 759), (727, 728, 759), (726, 727, 759), (725, 726, 759), (724, 725, 759), (724, 759, 760), (723, 724, 760), (722, 723, 760), (721, 722, 760), (720, 721, 760), (719, 720, 760), (718, 719, 760), (718, 760, 761), (717, 718, 761), (716, 717, 761), (715, 716, 761), (714, 715, 761), (714, 761, 762), (713, 714, 762), (712, 713, 762), (711, 712, 762), (710, 711, 762), (710, 762, 763), (709, 710, 763), (708, 709, 763), (707, 708, 763), (707, 763, 764), (706, 707, 764), (705, 706, 764), (704, 705, 764), (704, 764, 765), (703, 704, 765), (702, 703, 765), (701, 702, 765), (701, 765, 766), (700, 701, 766), (699, 700, 766), (698, 699, 766), (697, 698, 766), (696, 697, 766), (696, 766, 767), (695, 696, 767), (694, 695, 767), (693, 694, 767), (692, 693, 767), (691, 692, 767), (691, 767, 768), (690, 691, 768), (689, 690, 768), (688, 689, 768), (687, 688, 768), (686, 687, 768), (685, 686, 768), (684, 685, 768), (684, 768, 769), (684, 769, 770), (684, 770, 771), (684, 771, 772), (684, 772, 773), (684, 773, 774), (684, 774, 775), (684, 775, 776), (684, 776, 777), (684, 777, 778), (684, 778, 779), (684, 779, 0), (684, 0, 1), (683, 684, 1), (682, 683, 1), (681, 682, 1), (680, 681, 1), (679, 680, 1), (678, 679, 1), (678, 1, 2), (677, 678, 2), (676, 677, 2), (675, 676, 2), (674, 675, 2), (673, 674, 2), (672, 673, 2), (672, 2, 3), (671, 672, 3), (670, 671, 3), (669, 670, 3), (668, 669, 3), (667, 668, 3), (666, 667, 3), (665, 666, 3), (665, 3, 4), (664, 665, 4), (663, 664, 4), (662, 663, 4), (661, 662, 4), (660, 661, 4), (659, 660, 4), (658, 659, 4), (657, 658, 4), (656, 657, 4), (655, 656, 4), (654, 655, 4), (654, 4, 5), (653, 654, 5), (652, 653, 5), (651, 652, 5), (650, 651, 5), (649, 650, 5), (648, 649, 5), (647, 648, 5), (646, 647, 5), (645, 646, 5), (644, 645, 5), (643, 644, 5), (642, 643, 5), (642, 5, 6), (641, 642, 6), (640, 641, 6), (639, 640, 6), (638, 639, 6), (637, 638, 6), (636, 637, 6), (635, 636, 6), (634, 635, 6), (634, 6, 7), (633, 634, 7), (632, 633, 7), (631, 632, 7), (630, 631, 7), (629, 630, 7), (628, 629, 7), (627, 628, 7), (627, 7, 8), (626, 627, 8), (625, 626, 8), (624, 625, 8), (623, 624, 8), (622, 623, 8), (621, 622, 8), (620, 621, 8), (619, 620, 8), (619, 8, 9), (618, 619, 9), (617, 618, 9), (616, 617, 9), (615, 616, 9), (614, 615, 9), (613, 614, 9), (613, 9, 10), (612, 613, 10), (611, 612, 10), (610, 611, 10), (609, 610, 10), (608, 609, 10), (608, 10, 11), (607, 608, 11), (606, 607, 11), (605, 606, 11), (604, 605, 11), (604, 11, 12), (603, 604, 12), (602, 603, 12), (601, 602, 12), (600, 601, 12), (600, 12, 13), (599, 600, 13), (598, 599, 13), (597, 598, 13), (597, 13, 14), (596, 597, 14), (595, 596, 14), (594, 595, 14), (594, 14, 15), (593, 594, 15), (592, 593, 15), (591, 592, 15), (591, 15, 16), (590, 591, 16), (589, 590, 16), (589, 16, 17), (588, 589, 17), (588, 17, 18), (587, 588, 18), (587, 18, 19), (586, 587, 19), (586, 19, 20), (586, 20, 21), (585, 586, 21), (585, 21, 22), (585, 22, 23), (585, 23, 24), (585, 24, 25), (585, 25, 26), (585, 26, 27), (585, 27, 28), (585, 28, 29), (585, 29, 30), (585, 30, 31), (585, 31, 32), (585, 32, 33), (585, 33, 34), (585, 34, 35), (585, 35, 36), (584, 585, 36), (584, 36, 37), (584, 37, 38), (584, 38, 39), (584, 39, 40), (584, 40, 41), (584, 41, 42), (583, 584, 42), (583, 42, 43), (583, 43, 44), (583, 44, 45), (583, 45, 46), (583, 46, 47), (582, 583, 47), (582, 47, 48), (582, 48, 49), (582, 49, 50), (582, 50, 51), (581, 582, 51), (581, 51, 52), (581, 52, 53), (581, 53, 54), (581, 54, 55), (581, 55, 56), (580, 581, 56), (580, 56, 57), (580, 57, 58), (580, 58, 59), (580, 59, 60), (580, 60, 61), (579, 580, 61), (579, 61, 62), (579, 62, 63), (579, 63, 64), (579, 64, 65), (579, 65, 66), (579, 66, 67), (579, 67, 68), (578, 579, 68), (578, 68, 69), (578, 69, 70), (578, 70, 71), (578, 71, 72), (578, 72, 73), (578, 73, 74), (578, 74, 75), (578, 75, 76), (578, 76, 77), (577, 578, 77), (577, 77, 78), (577, 78, 79), (577, 79, 80), (577, 80, 81), (577, 81, 82), (577, 82, 83), (577, 83, 84), (576, 577, 84), (576, 84, 85), (576, 85, 86), (576, 86, 87), (576, 87, 88), (575, 576, 88), (575, 88, 89), (575, 89, 90), (575, 90, 91), (575, 91, 92), (575, 92, 93), (574, 575, 93), (574, 93, 94), (574, 94, 95), (574, 95, 96), (574, 96, 97), (574, 97, 98), (573, 574, 98), (573, 98, 99), (573, 99, 100), (573, 100, 101), (573, 101, 102), (573, 102, 103), (573, 103, 104), (572, 573, 104), (572, 104, 105), (572, 105, 106), (572, 106, 107), (572, 107, 108), (572, 108, 109), (572, 109, 110), (572, 110, 111), (572, 111, 112), (572, 112, 113), (571, 572, 113), (571, 113, 114), (571, 114, 115), (571, 115, 116), (571, 116, 117), (571, 117, 118), (571, 118, 119), (571, 119, 120), (570, 571, 120), (570, 120, 121), (570, 121, 122), (570, 122, 123), (570, 123, 124), (570, 124, 125), (569, 570, 125), (569, 125, 126), (569, 126, 127), (569, 127, 128), (569, 128, 129), (569, 129, 130), (568, 569, 130), (568, 130, 131), (568, 131, 132), (568, 132, 133), (568, 133, 134), (568, 134, 135), (567, 568, 135), (567, 135, 136), (567, 136, 137), (567, 137, 138), (567, 138, 139), (567, 139, 140), (567, 140, 141), (566, 567, 141), (566, 141, 142), (566, 142, 143), (566, 143, 144), (566, 144, 145), (566, 145, 146), (565, 566, 146), (565, 146, 147), (565, 147, 148), (565, 148, 149), (564, 565, 149), (564, 149, 150), (564, 150, 151), (564, 151, 152), (564, 152, 153), (563, 564, 153), (563, 153, 154), (563, 154, 155), (563, 155, 156), (562, 563, 156), (562, 156, 157), (562, 157, 158), (562, 158, 159), (561, 562, 159), (561, 159, 160), (561, 160, 161), (561, 161, 162), (560, 561, 162), (560, 162, 163), (560, 163, 164), (560, 164, 165), (560, 165, 166), (559, 560, 166), (559, 166, 167), (559, 167, 168), (559, 168, 169), (558, 559, 169), (558, 169, 170), (558, 170, 171), (558, 171, 172), (558, 172, 173), (557, 558, 173), (557, 173, 174), (557, 174, 175), (557, 175, 176), (556, 557, 176), (556, 176, 177), (556, 177, 178), (556, 178, 179), (555, 556, 179), (555, 179, 180), (555, 180, 181), (555, 181, 182), (554, 555, 182), (554, 182, 183), (554, 183, 184), (553, 554, 184), (553, 184, 185), (553, 185, 186), (552, 553, 186), (552, 186, 187), (552, 187, 188), (552, 188, 189), (551, 552, 189), (551, 189, 190), (551, 190, 191), (550, 551, 191), (550, 191, 192), (550, 192, 193), (550, 193, 194), (549, 550, 194), (549, 194, 195), (549, 195, 196), (548, 549, 196), (548, 196, 197), (548, 197, 198), (548, 198, 199), (548, 199, 200), (547, 548, 200), (547, 200, 201), (547, 201, 202), (547, 202, 203), (547, 203, 204), (546, 547, 204), (546, 204, 205), (546, 205, 206), (546, 206, 207), (546, 207, 208), (545, 546, 208), (545, 208, 209), (545, 209, 210), (545, 210, 211), (545, 211, 212), (544, 545, 212), (544, 212, 213), (544, 213, 214), (544, 214, 215), (543, 544, 215), (543, 215, 216), (543, 216, 217), (543, 217, 218), (542, 543, 218), (542, 218, 219), (542, 219, 220), (542, 220, 221), (541, 542, 221), (541, 221, 222), (541, 222, 223), (541, 223, 224), (540, 541, 224), (540, 224, 225), (540, 225, 226), (539, 540, 226), (539, 226, 227), (539, 227, 228), (538, 539, 228), (538, 228, 229), (538, 229, 230), (537, 538, 230), (537, 230, 231), (537, 231, 232), (536, 537, 232), (536, 232, 233), (535, 536, 233), (535, 233, 234), (535, 234, 235), (534, 535, 235), (534, 235, 236), (534, 236, 237), (533, 534, 237), (533, 237, 238), (533, 238, 239), (532, 533, 239), (532, 239, 240), (532, 240, 241), (531, 532, 241), (531, 241, 242), (531, 242, 243), (530, 531, 243), (530, 243, 244), (530, 244, 245), (529, 530, 245), (529, 245, 246), (529, 246, 247), (528, 529, 247), (528, 247, 248), (528, 248, 249), (527, 528, 249), (527, 249, 250), (527, 250, 251), (527, 251, 252), (526, 527, 252), (526, 252, 253), (526, 253, 254), (525, 526, 254), (525, 254, 255), (525, 255, 256), (524, 525, 347), (347, 525, 256), (347, 256, 257), (524, 347, 348), (346, 347, 257), (345, 346, 257), (524, 348, 349), (344, 345, 257), (524, 349, 350), (524, 350, 351), (343, 344, 257), (342, 343, 257), (524, 351, 352), (342, 257, 258), (341, 342, 258), (523, 524, 352), (523, 352, 353), (340, 341, 258), (340, 258, 259), (523, 353, 354), (339, 340, 259), (339, 259, 260), (522, 523, 354), (338, 339, 260), (522, 354, 355), (338, 260, 261), (337, 338, 261), (521, 522, 355), (337, 261, 262), (521, 355, 356), (336, 337, 262), (336, 262, 263), (520, 521, 356), (335, 336, 263), (335, 263, 264), (520, 356, 357), (519, 520, 357), (335, 264, 265), (334, 335, 265), (334, 265, 266), (518, 519, 357), (518, 357, 358), (334, 266, 267), (333, 334, 267), (517, 518, 358), (333, 267, 268), (516, 517, 358), (332, 333, 268), (332, 268, 269), (516, 358, 359), (515, 516, 359), (332, 269, 270), (514, 515, 359), (331, 332, 270), (331, 270, 271), (513, 514, 359), (331, 271, 272), (512, 513, 359), (330, 331, 272), (330, 272, 273), (511, 512, 359), (511, 359, 360), (510, 511, 360), (330, 273, 274), (509, 510, 360), (329, 330, 274), (329, 274, 275), (508, 509, 360), (329, 275, 276), (507, 508, 360), (506, 507, 360), (329, 276, 277), (328, 329, 277), (506, 360, 361), (505, 506, 361), (328, 277, 278), (504, 505, 361), (328, 278, 279), (327, 328, 279), (503, 504, 361), (327, 279, 280), (502, 503, 361), (327, 280, 281), (326, 327, 281), (326, 281, 282), (501, 502, 361), (326, 282, 283), (500, 501, 361), (500, 361, 362), (326, 283, 284), (325, 326, 284), (325, 284, 285), (499, 500, 362), (325, 285, 286), (324, 325, 286), (498, 499, 362), (324, 286, 287), (324, 287, 288), (497, 498, 362), (323, 324, 288), (323, 288, 289), (323, 289, 290), (496, 497, 362), (323, 290, 291), (322, 323, 291), (322, 291, 292), (496, 362, 363), (495, 496, 363), (322, 292, 293), (321, 322, 293), (321, 293, 294), (320, 321, 294), (320, 294, 295), (494, 495, 363), (320, 295, 296), (319, 320, 296), (319, 296, 297), (493, 494, 363), (319, 297, 298), (318, 319, 298), (318, 298, 299), (317, 318, 299), (317, 299, 300), (316, 317, 300), (316, 300, 301), (492, 493, 363), (315, 316, 301), (315, 301, 302), (314, 315, 302), (314, 302, 303), (313, 314, 303), (313, 303, 304), (312, 313, 304), (312, 304, 305), (311, 312, 305), (310, 311, 305), (310, 305, 306), (309, 310, 306), (309, 306, 307), (308, 309, 307), (491, 492, 363), (490, 491, 363), (490, 363, 364), (489, 490, 364), (488, 489, 364), (487, 488, 364), (486, 487, 364), (485, 486, 364), (484, 485, 364), (483, 484, 364), (483, 364, 365), (482, 483, 365), (481, 482, 365), (480, 481, 365), (479, 480, 365), (478, 479, 365), (477, 478, 365), (477, 365, 366), (476, 477, 366), (475, 476, 366), (474, 475, 366), (473, 474, 366), (472, 473, 366), (471, 472, 366), (471, 366, 367), (470, 471, 367), (469, 470, 367), (468, 469, 367), (467, 468, 367), (466, 467, 367), (466, 367, 368), (465, 466, 368), (464, 465, 368), (463, 464, 368), (462, 463, 368), (461, 462, 368), (461, 368, 369), (460, 461, 369), (459, 460, 369), (458, 459, 369), (457, 458, 369), (456, 457, 369), (455, 456, 369), (454, 455, 369), (454, 369, 370), (453, 454, 370), (452, 453, 370), (451, 452, 370), (450, 451, 370), (449, 450, 370), (448, 449, 370), (447, 448, 370), (446, 447, 370), (446, 370, 371), (445, 446, 371), (444, 445, 371), (443, 444, 371), (442, 443, 371), (441, 442, 371), (440, 441, 371), (439, 440, 371), (438, 439, 371), (437, 438, 371), (436, 437, 371), (436, 371, 372), (435, 436, 372), (434, 435, 372), (433, 434, 372), (432, 433, 372), (431, 432, 372), (430, 431, 372), (429, 430, 372), (428, 429, 372), (428, 372, 373), (427, 428, 373), (426, 427, 373), (425, 426, 373), (424, 425, 373), (423, 424, 373), (422, 423, 373), (422, 373, 374), (421, 422, 374), (420, 421, 374), (419, 420, 374), (418, 419, 374), (418, 374, 375), (417, 418, 375), (416, 417, 375), (415, 416, 375), (415, 375, 376), (414, 415, 376), (413, 414, 376), (412, 413, 376), (412, 376, 377), (411, 412, 377), (410, 411, 377), (410, 377, 378), (409, 410, 378), (408, 409, 378), (408, 378, 379), (407, 408, 379), (406, 407, 379), (406, 379, 380), (405, 406, 380), (404, 405, 380), (404, 380, 381), (403, 404, 381), (402, 403, 381), (402, 381, 382), (401, 402, 382), (400, 401, 382), (400, 382, 383), (399, 400, 383), (398, 399, 383), (398, 383, 384), (397, 398, 384), (397, 384, 385), (396, 397, 385), (396, 385, 386), (395, 396, 386), (395, 386, 387), (394, 395, 387), (393, 394, 387), (393, 387, 388), (392, 393, 388), (392, 388, 389), (391, 392, 389), (391, 389, 390), (1525, 1527, 1526), (1525, 1528, 1527), (1524, 1528, 1525), (1524, 1529, 1528), (1523, 1529, 1524), (1523, 1530, 1529), (1523, 1531, 1530), (1522, 1531, 1523), (1522, 1532, 1531), (1521, 1532, 1522), (1521, 1533, 1532), (1521, 1534, 1533), (1520, 1534, 1521), (1520, 1535, 1534), (1520, 1536, 1535), (1520, 1537, 1536), (1519, 1537, 1520), (1518, 1537, 1519), (1518, 1538, 1537), (1517, 1538, 1518), (1516, 1538, 1517), (1515, 1538, 1516), (1514, 1538, 1515), (1513, 1538, 1514), (1512, 1538, 1513), (1512, 1539, 1538), (1511, 1539, 1512), (1510, 1539, 1511), (1509, 1539, 1510), (1508, 1539, 1509), (1507, 1539, 1508), (1506, 1539, 1507), (1505, 1539, 1506), (1504, 1539, 1505), (1504, 1540, 1539), (1503, 1540, 1504), (1502, 1540, 1503), (1501, 1540, 1502), (1500, 1540, 1501), (1499, 1540, 1500), (1498, 1540, 1499), (1498, 1541, 1540), (1497, 1541, 1498), (1496, 1541, 1497), (1495, 1541, 1496), (1494, 1541, 1495), (1494, 1542, 1541), (1493, 1542, 1494), (1492, 1542, 1493), (1491, 1542, 1492), (1490, 1542, 1491), (1490, 1543, 1542), (1489, 1543, 1490), (1488, 1543, 1489), (1487, 1543, 1488), (1487, 1544, 1543), (1486, 1544, 1487), (1485, 1544, 1486), (1484, 1544, 1485), (1484, 1545, 1544), (1483, 1545, 1484), (1482, 1545, 1483), (1481, 1545, 1482), (1481, 1546, 1545), (1480, 1546, 1481), (1479, 1546, 1480), (1478, 1546, 1479), (1477, 1546, 1478), (1476, 1546, 1477), (1476, 1547, 1546), (1475, 1547, 1476), (1474, 1547, 1475), (1473, 1547, 1474), (1472, 1547, 1473), (1471, 1547, 1472), (1471, 1548, 1547), (1470, 1548, 1471), (1469, 1548, 1470), (1468, 1548, 1469), (1467, 1548, 1468), (1466, 1548, 1467), (1465, 1548, 1466), (1464, 1548, 1465), (1464, 1549, 1548), (1464, 1550, 1549), (1464, 1551, 1550), (1464, 1552, 1551), (1464, 1553, 1552), (1464, 1554, 1553), (1464, 1555, 1554), (1464, 1556, 1555), (1464, 1557, 1556), (1464, 1558, 1557), (1464, 1559, 1558), (1464, 780, 1559), (1464, 781, 780), (1463, 781, 1464), (1462, 781, 1463), (1461, 781, 1462), (1460, 781, 1461), (1459, 781, 1460), (1458, 781, 1459), (1458, 782, 781), (1457, 782, 1458), (1456, 782, 1457), (1455, 782, 1456), (1454, 782, 1455), (1453, 782, 1454), (1452, 782, 1453), (1452, 783, 782), (1451, 783, 1452), (1450, 783, 1451), (1449, 783, 1450), (1448, 783, 1449), (1447, 783, 1448), (1446, 783, 1447), (1445, 783, 1446), (1445, 784, 783), (1444, 784, 1445), (1443, 784, 1444), (1442, 784, 1443), (1441, 784, 1442), (1440, 784, 1441), (1439, 784, 1440), (1438, 784, 1439), (1437, 784, 1438), (1436, 784, 1437), (1435, 784, 1436), (1434, 784, 1435), (1434, 785, 784), (1433, 785, 1434), (1432, 785, 1433), (1431, 785, 1432), (1430, 785, 1431), (1429, 785, 1430), (1428, 785, 1429), (1427, 785, 1428), (1426, 785, 1427), (1425, 785, 1426), (1424, 785, 1425), (1423, 785, 1424), (1422, 785, 1423), (1422, 786, 785), (1421, 786, 1422), (1420, 786, 1421), (1419, 786, 1420), (1418, 786, 1419), (1417, 786, 1418), (1416, 786, 1417), (1415, 786, 1416), (1414, 786, 1415), (1414, 787, 786), (1413, 787, 1414), (1412, 787, 1413), (1411, 787, 1412), (1410, 787, 1411), (1409, 787, 1410), (1408, 787, 1409), (1407, 787, 1408), (1407, 788, 787), (1406, 788, 1407), (1405, 788, 1406), (1404, 788, 1405), (1403, 788, 1404), (1402, 788, 1403), (1401, 788, 1402), (1400, 788, 1401), (1399, 788, 1400), (1399, 789, 788), (1398, 789, 1399), (1397, 789, 1398), (1396, 789, 1397), (1395, 789, 1396), (1394, 789, 1395), (1393, 789, 1394), (1393, 790, 789), (1392, 790, 1393), (1391, 790, 1392), (1390, 790, 1391), (1389, 790, 1390), (1388, 790, 1389), (1388, 791, 790), (1387, 791, 1388), (1386, 791, 1387), (1385, 791, 1386), (1384, 791, 1385), (1384, 792, 791), (1383, 792, 1384), (1382, 792, 1383), (1381, 792, 1382), (1380, 792, 1381), (1380, 793, 792), (1379, 793, 1380), (1378, 793, 1379), (1377, 793, 1378), (1377, 794, 793), (1376, 794, 1377), (1375, 794, 1376), (1374, 794, 1375), (1374, 795, 794), (1373, 795, 1374), (1372, 795, 1373), (1371, 795, 1372), (1371, 796, 795), (1370, 796, 1371), (1369, 796, 1370), (1369, 797, 796), (1368, 797, 1369), (1368, 798, 797), (1367, 798, 1368), (1367, 799, 798), (1366, 799, 1367), (1366, 800, 799), (1366, 801, 800), (1365, 801, 1366), (1365, 802, 801), (1365, 803, 802), (1365, 804, 803), (1365, 805, 804), (1365, 806, 805), (1365, 807, 806), (1365, 808, 807), (1365, 809, 808), (1365, 810, 809), (1365, 811, 810), (1365, 812, 811), (1365, 813, 812), (1365, 814, 813), (1365, 815, 814), (1365, 816, 815), (1364, 816, 1365), (1364, 817, 816), (1364, 818, 817), (1364, 819, 818), (1364, 820, 819), (1364, 821, 820), (1364, 822, 821), (1363, 822, 1364), (1363, 823, 822), (1363, 824, 823), (1363, 825, 824), (1363, 826, 825), (1363, 827, 826), (1362, 827, 1363), (1362, 828, 827), (1362, 829, 828), (1362, 830, 829), (1362, 831, 830), (1361, 831, 1362), (1361, 832, 831), (1361, 833, 832), (1361, 834, 833), (1361, 835, 834), (1361, 836, 835), (1360, 836, 1361), (1360, 837, 836), (1360, 838, 837), (1360, 839, 838), (1360, 840, 839), (1360, 841, 840), (1359, 841, 1360), (1359, 842, 841), (1359, 843, 842), (1359, 844, 843), (1359, 845, 844), (1359, 846, 845), (1359, 847, 846), (1359, 848, 847), (1358, 848, 1359), (1358, 849, 848), (1358, 850, 849), (1358, 851, 850), (1358, 852, 851), (1358, 853, 852), (1358, 854, 853), (1358, 855, 854), (1358, 856, 855), (1358, 857, 856), (1357, 857, 1358), (1357, 858, 857), (1357, 859, 858), (1357, 860, 859), (1357, 861, 860), (1357, 862, 861), (1357, 863, 862), (1357, 864, 863), (1356, 864, 1357), (1356, 865, 864), (1356, 866, 865), (1356, 867, 866), (1356, 868, 867), (1355, 868, 1356), (1355, 869, 868), (1355, 870, 869), (1355, 871, 870), (1355, 872, 871), (1355, 873, 872), (1354, 873, 1355), (1354, 874, 873), (1354, 875, 874), (1354, 876, 875), (1354, 877, 876), (1354, 878, 877), (1353, 878, 1354), (1353, 879, 878), (1353, 880, 879), (1353, 881, 880), (1353, 882, 881), (1353, 883, 882), (1353, 884, 883), (1352, 884, 1353), (1352, 885, 884), (1352, 886, 885), (1352, 887, 886), (1352, 888, 887), (1352, 889, 888), (1352, 890, 889), (1352, 891, 890), (1352, 892, 891), (1352, 893, 892), (1351, 893, 1352), (1351, 894, 893), (1351, 895, 894), (1351, 896, 895), (1351, 897, 896), (1351, 898, 897), (1351, 899, 898), (1351, 900, 899), (1350, 900, 1351), (1350, 901, 900), (1350, 902, 901), (1350, 903, 902), (1350, 904, 903), (1350, 905, 904), (1349, 905, 1350), (1349, 906, 905), (1349, 907, 906), (1349, 908, 907), (1349, 909, 908), (1349, 910, 909), (1348, 910, 1349), (1348, 911, 910), (1348, 912, 911), (1348, 913, 912), (1348, 914, 913), (1348, 915, 914), (1347, 915, 1348), (1347, 916, 915), (1347, 917, 916), (1347, 918, 917), (1347, 919, 918), (1347, 920, 919), (1347, 921, 920), (1346, 921, 1347), (1346, 922, 921), (1346, 923, 922), (1346, 924, 923), (1346, 925, 924), (1346, 926, 925), (1345, 926, 1346), (1345, 927, 926), (1345, 928, 927), (1345, 929, 928), (1344, 929, 1345), (1344, 930, 929), (1344, 931, 930), (1344, 932, 931), (1344, 933, 932), (1343, 933, 1344), (1343, 934, 933), (1343, 935, 934), (1343, 936, 935), (1342, 936, 1343), (1342, 937, 936), (1342, 938, 937), (1342, 939, 938), (1341, 939, 1342), (1341, 940, 939), (1341, 941, 940), (1341, 942, 941), (1340, 942, 1341), (1340, 943, 942), (1340, 944, 943), (1340, 945, 944), (1340, 946, 945), (1339, 946, 1340), (1339, 947, 946), (1339, 948, 947), (1339, 949, 948), (1338, 949, 1339), (1338, 950, 949), (1338, 951, 950), (1338, 952, 951), (1338, 953, 952), (1337, 953, 1338), (1337, 954, 953), (1337, 955, 954), (1337, 956, 955), (1336, 956, 1337), (1336, 957, 956), (1336, 958, 957), (1336, 959, 958), (1335, 959, 1336), (1335, 960, 959), (1335, 961, 960), (1335, 962, 961), (1334, 962, 1335), (1334, 963, 962), (1334, 964, 963), (1333, 964, 1334), (1333, 965, 964), (1333, 966, 965), (1332, 966, 1333), (1332, 967, 966), (1332, 968, 967), (1332, 969, 968), (1331, 969, 1332), (1331, 970, 969), (1331, 971, 970), (1330, 971, 1331), (1330, 972, 971), (1330, 973, 972), (1330, 974, 973), (1329, 974, 1330), (1329, 975, 974), (1329, 976, 975), (1328, 976, 1329), (1328, 977, 976), (1328, 978, 977), (1328, 979, 978), (1328, 980, 979), (1327, 980, 1328), (1327, 981, 980), (1327, 982, 981), (1327, 983, 982), (1327, 984, 983), (1326, 984, 1327), (1326, 985, 984), (1326, 986, 985), (1326, 987, 986), (1326, 988, 987), (1325, 988, 1326), (1325, 989, 988), (1325, 990, 989), (1325, 991, 990), (1325, 992, 991), (1324, 992, 1325), (1324, 993, 992), (1324, 994, 993), (1324, 995, 994), (1323, 995, 1324), (1323, 996, 995), (1323, 997, 996), (1323, 998, 997), (1322, 998, 1323), (1322, 999, 998), (1322, 1000, 999), (1322, 1001, 1000), (1321, 1001, 1322), (1321, 1002, 1001), (1321, 1003, 1002), (1321, 1004, 1003), (1320, 1004, 1321), (1320, 1005, 1004), (1320, 1006, 1005), (1319, 1006, 1320), (1319, 1007, 1006), (1319, 1008, 1007), (1318, 1008, 1319), (1318, 1009, 1008), (1318, 1010, 1009), (1317, 1010, 1318), (1317, 1011, 1010), (1317, 1012, 1011), (1316, 1012, 1317), (1316, 1013, 1012), (1315, 1013, 1316), (1315, 1014, 1013), (1315, 1015, 1014), (1314, 1015, 1315), (1314, 1016, 1015), (1314, 1017, 1016), (1313, 1017, 1314), (1313, 1018, 1017), (1313, 1019, 1018), (1312, 1019, 1313), (1312, 1020, 1019), (1312, 1021, 1020), (1311, 1021, 1312), (1311, 1022, 1021), (1311, 1023, 1022), (1310, 1023, 1311), (1310, 1024, 1023), (1310, 1025, 1024), (1309, 1025, 1310), (1309, 1026, 1025), (1309, 1027, 1026), (1308, 1027, 1309), (1308, 1028, 1027), (1308, 1029, 1028), (1307, 1029, 1308), (1307, 1030, 1029), (1307, 1031, 1030), (1307, 1032, 1031), (1306, 1032, 1307), (1306, 1033, 1032), (1306, 1034, 1033), (1305, 1034, 1306), (1305, 1035, 1034), (1305, 1036, 1035), (1304, 1127, 1305), (1127, 1036, 1305), (1127, 1037, 1036), (1304, 1128, 1127), (1126, 1037, 1127), (1125, 1037, 1126), (1304, 1129, 1128), (1124, 1037, 1125), (1304, 1130, 1129), (1304, 1131, 1130), (1123, 1037, 1124), (1122, 1037, 1123), (1304, 1132, 1131), (1122, 1038, 1037), (1121, 1038, 1122), (1303, 1132, 1304), (1303, 1133, 1132), (1120, 1038, 1121), (1120, 1039, 1038), (1303, 1134, 1133), (1119, 1039, 1120), (1119, 1040, 1039), (1302, 1134, 1303), (1118, 1040, 1119), (1302, 1135, 1134), (1118, 1041, 1040), (1117, 1041, 1118), (1301, 1135, 1302), (1117, 1042, 1041), (1301, 1136, 1135), (1116, 1042, 1117), (1116, 1043, 1042), (1300, 1136, 1301), (1115, 1043, 1116), (1115, 1044, 1043), (1300, 1137, 1136), (1299, 1137, 1300), (1115, 1045, 1044), (1114, 1045, 1115), (1114, 1046, 1045), (1298, 1137, 1299), (1298, 1138, 1137), (1114, 1047, 1046), (1113, 1047, 1114), (1297, 1138, 1298), (1113, 1048, 1047), (1296, 1138, 1297), (1112, 1048, 1113), (1112, 1049, 1048), (1296, 1139, 1138), (1295, 1139, 1296), (1112, 1050, 1049), (1294, 1139, 1295), (1111, 1050, 1112), (1111, 1051, 1050), (1293, 1139, 1294), (1111, 1052, 1051), (1292, 1139, 1293), (1110, 1052, 1111), (1110, 1053, 1052), (1291, 1139, 1292), (1291, 1140, 1139), (1290, 1140, 1291), (1110, 1054, 1053), (1289, 1140, 1290), (1109, 1054, 1110), (1109, 1055, 1054), (1288, 1140, 1289), (1109, 1056, 1055), (1287, 1140, 1288), (1286, 1140, 1287), (1109, 1057, 1056), (1108, 1057, 1109), (1286, 1141, 1140), (1285, 1141, 1286), (1108, 1058, 1057), (1284, 1141, 1285), (1108, 1059, 1058), (1107, 1059, 1108), (1283, 1141, 1284), (1107, 1060, 1059), (1282, 1141, 1283), (1107, 1061, 1060), (1106, 1061, 1107), (1106, 1062, 1061), (1281, 1141, 1282), (1106, 1063, 1062), (1280, 1141, 1281), (1280, 1142, 1141), (1106, 1064, 1063), (1105, 1064, 1106), (1105, 1065, 1064), (1279, 1142, 1280), (1105, 1066, 1065), (1104, 1066, 1105), (1278, 1142, 1279), (1104, 1067, 1066), (1104, 1068, 1067), (1277, 1142, 1278), (1103, 1068, 1104), (1103, 1069, 1068), (1103, 1070, 1069), (1276, 1142, 1277), (1103, 1071, 1070), (1102, 1071, 1103), (1102, 1072, 1071), (1276, 1143, 1142), (1275, 1143, 1276), (1102, 1073, 1072), (1101, 1073, 1102), (1101, 1074, 1073), (1100, 1074, 1101), (1100, 1075, 1074), (1274, 1143, 1275), (1100, 1076, 1075), (1099, 1076, 1100), (1099, 1077, 1076), (1273, 1143, 1274), (1099, 1078, 1077), (1098, 1078, 1099), (1098, 1079, 1078), (1097, 1079, 1098), (1097, 1080, 1079), (1096, 1080, 1097), (1096, 1081, 1080), (1272, 1143, 1273), (1095, 1081, 1096), (1095, 1082, 1081), (1094, 1082, 1095), (1094, 1083, 1082), (1093, 1083, 1094), (1093, 1084, 1083), (1092, 1084, 1093), (1092, 1085, 1084), (1091, 1085, 1092), (1090, 1085, 1091), (1090, 1086, 1085), (1089, 1086, 1090), (1089, 1087, 1086), (1088, 1087, 1089), (1271, 1143, 1272), (1270, 1143, 1271), (1270, 1144, 1143), (1269, 1144, 1270), (1268, 1144, 1269), (1267, 1144, 1268), (1266, 1144, 1267), (1265, 1144, 1266), (1264, 1144, 1265), (1263, 1144, 1264), (1263, 1145, 1144), (1262, 1145, 1263), (1261, 1145, 1262), (1260, 1145, 1261), (1259, 1145, 1260), (1258, 1145, 1259), (1257, 1145, 1258), (1257, 1146, 1145), (1256, 1146, 1257), (1255, 1146, 1256), (1254, 1146, 1255), (1253, 1146, 1254), (1252, 1146, 1253), (1251, 1146, 1252), (1251, 1147, 1146), (1250, 1147, 1251), (1249, 1147, 1250), (1248, 1147, 1249), (1247, 1147, 1248), (1246, 1147, 1247), (1246, 1148, 1147), (1245, 1148, 1246), (1244, 1148, 1245), (1243, 1148, 1244), (1242, 1148, 1243), (1241, 1148, 1242), (1241, 1149, 1148), (1240, 1149, 1241), (1239, 1149, 1240), (1238, 1149, 1239), (1237, 1149, 1238), (1236, 1149, 1237), (1235, 1149, 1236), (1234, 1149, 1235), (1234, 1150, 1149), (1233, 1150, 1234), (1232, 1150, 1233), (1231, 1150, 1232), (1230, 1150, 1231), (1229, 1150, 1230), (1228, 1150, 1229), (1227, 1150, 1228), (1226, 1150, 1227), (1226, 1151, 1150), (1225, 1151, 1226), (1224, 1151, 1225), (1223, 1151, 1224), (1222, 1151, 1223), (1221, 1151, 1222), (1220, 1151, 1221), (1219, 1151, 1220), (1218, 1151, 1219), (1217, 1151, 1218), (1216, 1151, 1217), (1216, 1152, 1151), (1215, 1152, 1216), (1214, 1152, 1215), (1213, 1152, 1214), (1212, 1152, 1213), (1211, 1152, 1212), (1210, 1152, 1211), (1209, 1152, 1210), (1208, 1152, 1209), (1208, 1153, 1152), (1207, 1153, 1208), (1206, 1153, 1207), (1205, 1153, 1206), (1204, 1153, 1205), (1203, 1153, 1204), (1202, 1153, 1203), (1202, 1154, 1153), (1201, 1154, 1202), (1200, 1154, 1201), (1199, 1154, 1200), (1198, 1154, 1199), (1198, 1155, 1154), (1197, 1155, 1198), (1196, 1155, 1197), (1195, 1155, 1196), (1195, 1156, 1155), (1194, 1156, 1195), (1193, 1156, 1194), (1192, 1156, 1193), (1192, 1157, 1156), (1191, 1157, 1192), (1190, 1157, 1191), (1190, 1158, 1157), (1189, 1158, 1190), (1188, 1158, 1189), (1188, 1159, 1158), (1187, 1159, 1188), (1186, 1159, 1187), (1186, 1160, 1159), (1185, 1160, 1186), (1184, 1160, 1185), (1184, 1161, 1160), (1183, 1161, 1184), (1182, 1161, 1183), (1182, 1162, 1161), (1181, 1162, 1182), (1180, 1162, 1181), (1180, 1163, 1162), (1179, 1163, 1180), (1178, 1163, 1179), (1178, 1164, 1163), (1177, 1164, 1178), (1177, 1165, 1164), (1176, 1165, 1177), (1176, 1166, 1165), (1175, 1166, 1176), (1175, 1167, 1166), (1174, 1167, 1175), (1173, 1167, 1174), (1173, 1168, 1167), (1172, 1168, 1173), (1172, 1169, 1168), (1171, 1169, 1172), (1171, 1170, 1169), (34, 33, 813, 814), (532, 531, 1311, 1312), (217, 216, 996, 997), (417, 416, 1196, 1197), (574, 573, 1353, 1354), (72, 71, 851, 852), (726, 725, 1505, 1506), (99, 98, 878, 879), (507, 506, 1286, 1287), (618, 617, 1397, 1398), (716, 715, 1495, 1496), (338, 337, 1117, 1118), (684, 683, 1463, 1464), (637, 636, 1416, 1417), (680, 679, 1459, 1460), (253, 252, 1032, 1033), (58, 57, 837, 838), (675, 674, 1454, 1455), (565, 564, 1344, 1345), (22, 21, 801, 802), (360, 359, 1139, 1140), (31, 30, 810, 811), (425, 424, 1204, 1205), (393, 392, 1172, 1173), (582, 581, 1361, 1362), (557, 556, 1336, 1337), (774, 773, 1553, 1554), (108, 107, 887, 888), (437, 436, 1216, 1217), (198, 197, 977, 978), (655, 654, 1434, 1435), (249, 248, 1028, 1029), (353, 352, 1132, 1133), (327, 326, 1106, 1107), (152, 151, 931, 932), (478, 477, 1257, 1258), (68, 67, 847, 848), (661, 660, 1440, 1441), (696, 695, 1475, 1476), (778, 777, 1557, 1558), (498, 497, 1277, 1278), (756, 755, 1535, 1536), (7, 6, 786, 787), (307, 306, 1086, 1087), (47, 46, 826, 827), (43, 42, 822, 823), (364, 363, 1143, 1144), (594, 593, 1373, 1374), (234, 233, 1013, 1014), (129, 128, 908, 909), (590, 589, 1369, 1370), (346, 345, 1125, 1126), (95, 94, 874, 875), (323, 322, 1102, 1103), (156, 155, 935, 936), (254, 253, 1033, 1034), (561, 560, 1340, 1341), (502, 501, 1281, 1282), (50, 49, 829, 830), (767, 766, 1546, 1547), (91, 90, 870, 871), (115, 114, 894, 895), (732, 731, 1511, 1512), (411, 410, 1190, 1191), (213, 212, 992, 993), (433, 432, 1212, 1213), (201, 200, 980, 981), (87, 86, 866, 867), (642, 641, 1421, 1422), (303, 302, 1082, 1083), (646, 645, 1425, 1426), (521, 520, 1300, 1301), (511, 510, 1290, 1291), (185, 184, 964, 965), (712, 711, 1491, 1492), (165, 164, 944, 945), (647, 646, 1426, 1427), (447, 446, 1226, 1227), (209, 208, 988, 989), (317, 316, 1096, 1097), (491, 490, 1270, 1271), (144, 143, 923, 924), (334, 333, 1113, 1114), (549, 548, 1328, 1329), (669, 668, 1448, 1449), (399, 398, 1178, 1179), (161, 160, 940, 941), (403, 402, 1182, 1183), (458, 457, 1237, 1238), (577, 576, 1356, 1357), (62, 61, 841, 842), (15, 14, 794, 795), (421, 420, 1200, 1201), (226, 225, 1005, 1006), (127, 126, 906, 907), (281, 280, 1060, 1061), (753, 752, 1532, 1533), (630, 629, 1409, 1410), (246, 245, 1025, 1026), (83, 82, 862, 863), (369, 368, 1148, 1149), (659, 658, 1438, 1439), (749, 748, 1528, 1529), (140, 139, 919, 920), (373, 372, 1152, 1153), (174, 173, 953, 954), (740, 739, 1519, 1520), (486, 485, 1265, 1266), (136, 135, 915, 916), (221, 220, 1000, 1001), (482, 481, 1261, 1262), (517, 516, 1296, 1297), (554, 553, 1333, 1334), (3, 2, 782, 783), (472, 471, 1251, 1252), (159, 158, 938, 939), (586, 585, 1365, 1366), (606, 605, 1385, 1386), (75, 74, 854, 855), (545, 544, 1324, 1325), (418, 417, 1197, 1198), (596, 595, 1375, 1376), (104, 103, 883, 884), (79, 78, 858, 859), (258, 257, 1037, 1038), (769, 768, 1548, 1549), (728, 727, 1507, 1508), (513, 512, 1292, 1293), (316, 315, 1095, 1096), (312, 311, 1091, 1092), (535, 534, 1314, 1315), (177, 176, 956, 957), (474, 473, 1253, 1254), (525, 524, 1304, 1305), (571, 570, 1350, 1351), (688, 687, 1467, 1468), (181, 180, 960, 961), (242, 241, 1021, 1022), (715, 714, 1494, 1495), (737, 736, 1516, 1517), (407, 406, 1186, 1187), (495, 494, 1274, 1275), (384, 383, 1163, 1164), (132, 131, 911, 912), (100, 99, 879, 880), (614, 613, 1393, 1394), (434, 433, 1213, 1214), (26, 25, 805, 806), (262, 261, 1041, 1042), (269, 268, 1048, 1049), (96, 95, 875, 876), (724, 723, 1503, 1504), (265, 264, 1044, 1045), (230, 229, 1009, 1010), (707, 706, 1486, 1487), (205, 204, 984, 985), (326, 325, 1105, 1106), (745, 744, 1524, 1525), (701, 700, 1480, 1481), (377, 376, 1156, 1157), (357, 356, 1136, 1137), (147, 146, 926, 927), (189, 188, 968, 969), (664, 663, 1443, 1444), (170, 169, 949, 950), (692, 691, 1471, 1472), (461, 460, 1240, 1241), (380, 379, 1159, 1160), (388, 387, 1167, 1168), (449, 448, 1228, 1229), (6, 5, 785, 786), (468, 467, 1247, 1248), (558, 557, 1337, 1338), (539, 538, 1318, 1319), (39, 38, 818, 819), (18, 17, 797, 798), (602, 601, 1381, 1382), (414, 413, 1193, 1194), (124, 123, 903, 904), (273, 272, 1052, 1053), (631, 630, 1410, 1411), (292, 291, 1071, 1072), (296, 295, 1075, 1076), (427, 426, 1206, 1207), (638, 637, 1417, 1418), (322, 321, 1101, 1102), (222, 221, 1001, 1002), (668, 667, 1447, 1448), (731, 730, 1510, 1511), (457, 456, 1236, 1237), (216, 215, 995, 996), (531, 530, 1310, 1311), (672, 671, 1451, 1452), (10, 9, 789, 790), (351, 350, 1130, 1131), (543, 542, 1322, 1323), (508, 507, 1287, 1288), (464, 463, 1243, 1244), (333, 332, 1112, 1113), (112, 111, 891, 892), (520, 519, 1299, 1300), (30, 29, 809, 810), (581, 580, 1360, 1361), (35, 34, 814, 815), (63, 62, 842, 843), (627, 626, 1406, 1407), (438, 437, 1217, 1218), (109, 108, 888, 889), (116, 115, 895, 896), (284, 283, 1063, 1064), (623, 622, 1402, 1403), (250, 249, 1029, 1030), (763, 762, 1542, 1543), (697, 696, 1476, 1477), (86, 85, 865, 866), (288, 287, 1067, 1068), (374, 373, 1153, 1154), (361, 360, 1140, 1141), (735, 734, 1514, 1515), (128, 127, 907, 908), (477, 476, 1256, 1257), (634, 633, 1413, 1414), (337, 336, 1116, 1117), (341, 340, 1120, 1121), (676, 675, 1455, 1456), (166, 165, 945, 946), (392, 391, 1171, 1172), (443, 442, 1222, 1223), (59, 58, 838, 839), (55, 54, 834, 835), (430, 429, 1209, 1210), (442, 441, 1221, 1222), (280, 279, 1059, 1060), (71, 70, 850, 851), (197, 196, 976, 977), (619, 618, 1398, 1399), (658, 657, 1437, 1438), (238, 237, 1017, 1018), (759, 758, 1538, 1539), (757, 756, 1536, 1537), (365, 364, 1144, 1145), (308, 307, 1087, 1088), (151, 150, 930, 931), (193, 192, 972, 973), (512, 511, 1291, 1292), (345, 344, 1124, 1125), (654, 653, 1433, 1434), (318, 317, 1097, 1098), (44, 43, 823, 824), (396, 395, 1175, 1176), (611, 610, 1390, 1391), (155, 154, 934, 935), (51, 50, 830, 831), (719, 718, 1498, 1499), (422, 421, 1201, 1202), (453, 452, 1232, 1233), (212, 211, 991, 992), (516, 515, 1295, 1296), (14, 13, 793, 794), (689, 688, 1468, 1469), (67, 66, 846, 847), (208, 207, 987, 988), (777, 776, 1556, 1557), (304, 303, 1083, 1084), (21, 20, 800, 801), (235, 234, 1014, 1015), (182, 181, 961, 962), (685, 684, 1464, 1465), (191, 190, 970, 971), (426, 425, 1205, 1206), (773, 772, 1552, 1553), (650, 649, 1429, 1430), (746, 745, 1525, 1526), (143, 142, 922, 923), (354, 353, 1133, 1134), (503, 502, 1282, 1283), (139, 138, 918, 919), (499, 498, 1278, 1279), (135, 134, 914, 915), (120, 119, 899, 900), (585, 584, 1364, 1365), (575, 574, 1354, 1355), (467, 466, 1246, 1247), (255, 254, 1034, 1035), (599, 598, 1378, 1379), (82, 81, 861, 862), (309, 308, 1088, 1089), (711, 710, 1490, 1491), (768, 767, 1547, 1548), (741, 740, 1520, 1521), (723, 722, 1502, 1503), (645, 644, 1424, 1425), (220, 219, 999, 1000), (641, 640, 1420, 1421), (186, 185, 965, 966), (162, 161, 941, 942), (673, 672, 1452, 1453), (562, 561, 1341, 1342), (681, 680, 1460, 1461), (410, 409, 1189, 1190), (542, 541, 1321, 1322), (566, 565, 1345, 1346), (101, 100, 880, 881), (406, 405, 1185, 1186), (276, 275, 1055, 1056), (398, 397, 1177, 1178), (105, 104, 884, 885), (247, 246, 1026, 1027), (97, 96, 876, 877), (227, 226, 1006, 1007), (350, 349, 1129, 1130), (370, 369, 1149, 1150), (330, 329, 1109, 1110), (483, 482, 1262, 1263), (381, 380, 1160, 1161), (487, 486, 1266, 1267), (471, 470, 1250, 1251), (387, 386, 1166, 1167), (2, 1, 781, 782), (589, 588, 1368, 1369), (40, 39, 819, 820), (70, 69, 849, 850), (601, 600, 1380, 1381), (293, 292, 1072, 1073), (321, 320, 1100, 1101), (257, 256, 1036, 1037), (667, 666, 1446, 1447), (94, 93, 873, 874), (595, 594, 1374, 1375), (456, 455, 1235, 1236), (727, 726, 1506, 1507), (313, 312, 1092, 1093), (113, 112, 892, 893), (204, 203, 983, 984), (528, 527, 1307, 1308), (580, 579, 1359, 1360), (150, 149, 929, 930), (243, 242, 1022, 1023), (524, 523, 1303, 1304), (714, 713, 1493, 1494), (178, 177, 957, 958), (671, 670, 1450, 1451), (550, 549, 1329, 1330), (546, 545, 1325, 1326), (298, 297, 1077, 1078), (272, 271, 1051, 1052), (336, 335, 1115, 1116), (25, 24, 804, 805), (706, 705, 1485, 1486), (48, 47, 827, 828), (378, 377, 1157, 1158), (60, 59, 839, 840), (593, 592, 1372, 1373), (431, 430, 1210, 1211), (171, 170, 950, 951), (117, 116, 896, 897), (615, 614, 1394, 1395), (616, 615, 1395, 1396), (261, 260, 1040, 1041), (279, 278, 1058, 1059), (90, 89, 869, 870), (196, 195, 975, 976), (36, 35, 815, 816), (231, 230, 1010, 1011), (772, 771, 1551, 1552), (605, 604, 1384, 1385), (702, 701, 1481, 1482), (289, 288, 1068, 1069), (154, 153, 933, 934), (750, 749, 1529, 1530), (200, 199, 979, 980), (504, 503, 1283, 1284), (78, 77, 857, 858), (366, 365, 1145, 1146), (5, 4, 784, 785), (764, 763, 1543, 1544), (190, 189, 969, 970), (628, 627, 1407, 1408), (340, 339, 1119, 1120), (287, 286, 1066, 1067), (167, 166, 946, 947), (693, 692, 1472, 1473), (639, 638, 1418, 1419), (448, 447, 1227, 1228), (730, 729, 1509, 1510), (391, 390, 1170, 1171), (492, 491, 1271, 1272), (215, 214, 994, 995), (444, 443, 1223, 1224), (538, 537, 1317, 1318), (534, 533, 1313, 1314), (17, 16, 796, 797), (640, 639, 1419, 1420), (29, 28, 808, 809), (56, 55, 835, 836), (515, 514, 1294, 1295), (413, 412, 1192, 1193), (402, 401, 1181, 1182), (435, 434, 1214, 1215), (163, 162, 942, 943), (297, 296, 1076, 1077), (620, 619, 1399, 1400), (268, 267, 1047, 1048), (567, 566, 1346, 1347), (251, 250, 1030, 1031), (742, 741, 1521, 1522), (452, 451, 1231, 1232), (698, 697, 1477, 1478), (358, 357, 1137, 1138), (102, 101, 881, 882), (754, 753, 1533, 1534), (530, 529, 1309, 1310), (362, 361, 1141, 1142), (9, 8, 788, 789), (344, 343, 1123, 1124), (705, 704, 1484, 1485), (734, 733, 1513, 1514), (375, 374, 1154, 1155), (395, 394, 1174, 1175), (463, 462, 1242, 1243), (219, 218, 998, 999), (559, 558, 1338, 1339), (555, 554, 1334, 1335), (138, 137, 917, 918), (52, 51, 831, 832), (419, 418, 1198, 1199), (439, 438, 1218, 1219), (66, 65, 845, 846), (488, 487, 1267, 1268), (74, 73, 853, 854), (382, 381, 1161, 1162), (301, 300, 1080, 1081), (657, 656, 1436, 1437), (612, 611, 1391, 1392), (325, 324, 1104, 1105), (760, 759, 1539, 1540), (305, 304, 1084, 1085), (236, 235, 1015, 1016), (635, 634, 1414, 1415), (264, 263, 1043, 1044), (192, 191, 971, 972), (93, 92, 872, 873), (677, 676, 1456, 1457), (500, 499, 1279, 1280), (653, 652, 1432, 1433), (199, 198, 978, 979), (146, 145, 925, 926), (572, 571, 1351, 1352), (584, 583, 1363, 1364), (624, 623, 1403, 1404), (260, 259, 1039, 1040), (179, 178, 958, 959), (480, 479, 1259, 1260), (81, 80, 860, 861), (694, 693, 1473, 1474), (239, 238, 1018, 1019), (13, 12, 792, 793), (718, 717, 1497, 1498), (131, 130, 910, 911), (537, 536, 1316, 1317), (203, 202, 982, 983), (551, 550, 1330, 1331), (28, 27, 807, 808), (121, 120, 900, 901), (576, 575, 1355, 1356), (690, 689, 1469, 1470), (401, 400, 1180, 1181), (232, 231, 1011, 1012), (118, 117, 897, 898), (85, 84, 864, 865), (563, 562, 1342, 1343), (649, 648, 1428, 1429), (738, 737, 1517, 1518), (319, 318, 1098, 1099), (207, 206, 986, 987), (24, 23, 803, 804), (158, 157, 937, 938), (228, 227, 1007, 1008), (686, 685, 1465, 1466), (663, 662, 1442, 1443), (699, 698, 1478, 1479), (460, 459, 1239, 1240), (743, 742, 1522, 1523), (423, 422, 1202, 1203), (275, 274, 1054, 1055), (359, 358, 1138, 1139), (224, 223, 1003, 1004), (125, 124, 904, 905), (110, 109, 889, 890), (608, 607, 1387, 1388), (776, 775, 1555, 1556), (703, 702, 1482, 1483), (428, 427, 1207, 1208), (747, 746, 1526, 1527), (256, 255, 1035, 1036), (355, 354, 1134, 1135), (329, 328, 1108, 1109), (134, 133, 913, 914), (710, 709, 1489, 1490), (33, 32, 812, 813), (484, 483, 1263, 1264), (211, 210, 990, 991), (416, 415, 1195, 1196), (77, 76, 856, 857), (509, 508, 1288, 1289), (314, 313, 1093, 1094), (466, 465, 1245, 1246), (332, 331, 1111, 1112), (37, 36, 816, 817), (519, 518, 1298, 1299), (652, 651, 1431, 1432), (600, 599, 1379, 1380), (496, 495, 1275, 1276), (678, 677, 1457, 1458), (470, 469, 1249, 1250), (682, 681, 1461, 1462), (451, 450, 1230, 1231), (286, 285, 1065, 1066), (12, 11, 791, 792), (64, 63, 843, 844), (41, 40, 820, 821), (527, 526, 1306, 1307), (583, 582, 1362, 1363), (588, 587, 1367, 1368), (183, 182, 962, 963), (405, 404, 1184, 1185), (244, 243, 1023, 1024), (722, 721, 1501, 1502), (106, 105, 885, 886), (674, 673, 1453, 1454), (299, 298, 1078, 1079), (644, 643, 1423, 1424), (283, 282, 1062, 1063), (347, 346, 1126, 1127), (541, 540, 1320, 1321), (142, 141, 921, 922), (523, 522, 1302, 1303), (547, 546, 1326, 1327), (187, 186, 966, 967), (476, 475, 1255, 1256), (49, 48, 828, 829), (397, 396, 1176, 1177), (1, 0, 780, 781), (432, 431, 1211, 1212), (20, 19, 799, 800), (409, 408, 1188, 1189), (386, 385, 1165, 1166), (157, 156, 936, 937), (45, 44, 824, 825), (662, 661, 1441, 1442), (271, 270, 1050, 1051), (98, 97, 877, 878), (592, 591, 1371, 1372), (505, 504, 1284, 1285), (617, 616, 1396, 1397), (172, 171, 951, 952), (89, 88, 868, 869), (390, 389, 1169, 1170), (240, 239, 1019, 1020), (598, 597, 1377, 1378), (629, 628, 1408, 1409), (771, 770, 1550, 1551), (429, 428, 1208, 1209), (604, 603, 1383, 1384), (371, 370, 1150, 1151), (721, 720, 1500, 1501), (214, 213, 993, 994), (310, 309, 1089, 1090), (765, 764, 1544, 1545), (210, 209, 989, 990), (290, 289, 1069, 1070), (175, 174, 954, 955), (343, 342, 1122, 1123), (493, 492, 1272, 1273), (632, 631, 1411, 1412), (168, 167, 947, 948), (510, 509, 1289, 1290), (267, 266, 1046, 1047), (331, 330, 1110, 1111), (394, 393, 1173, 1174), (709, 708, 1488, 1489), (164, 163, 943, 944), (379, 378, 1158, 1159), (149, 148, 928, 929), (53, 52, 832, 833), (349, 348, 1128, 1129), (679, 678, 1458, 1459), (436, 435, 1215, 1216), (779, 778, 1558, 1559), (621, 620, 1400, 1401), (568, 567, 1347, 1348), (252, 251, 1031, 1032), (302, 301, 1081, 1082), (556, 555, 1335, 1336), (751, 750, 1530, 1531), (367, 366, 1146, 1147), (107, 106, 886, 887), (130, 129, 909, 910), (455, 454, 1234, 1235), (73, 72, 852, 853), (282, 281, 1061, 1062), (560, 559, 1339, 1340), (440, 439, 1219, 1220), (761, 760, 1540, 1541), (69, 68, 848, 849), (306, 305, 1085, 1086), (569, 568, 1348, 1349), (294, 293, 1073, 1074), (352, 351, 1131, 1132), (114, 113, 893, 894), (237, 236, 1016, 1017), (579, 578, 1358, 1359), (636, 635, 1415, 1416), (445, 444, 1224, 1225), (141, 140, 920, 921), (489, 488, 1268, 1269), (533, 532, 1312, 1313), (670, 669, 1449, 1450), (32, 31, 811, 812), (717, 716, 1496, 1497), (385, 384, 1164, 1165), (459, 458, 1238, 1239), (625, 624, 1404, 1405), (38, 37, 817, 818), (481, 480, 1260, 1261), (613, 612, 1392, 1393), (683, 682, 1462, 1463), (529, 528, 1308, 1309), (420, 419, 1199, 1200), (248, 247, 1027, 1028), (65, 64, 844, 845), (263, 262, 1042, 1043), (126, 125, 905, 906), (695, 694, 1474, 1475), (573, 572, 1352, 1353), (92, 91, 871, 872), (656, 655, 1435, 1436), (755, 754, 1534, 1535), (324, 323, 1103, 1104), (770, 769, 1549, 1550), (0, 779, 1559, 780), (153, 152, 932, 933), (363, 362, 1142, 1143), (84, 83, 863, 864), (501, 500, 1280, 1281), (713, 712, 1492, 1493), (8, 7, 787, 788), (526, 525, 1305, 1306), (218, 217, 997, 998), (180, 179, 959, 960), (42, 41, 821, 822), (412, 411, 1191, 1192), (446, 445, 1225, 1226), (518, 517, 1297, 1298), (259, 258, 1038, 1039), (494, 493, 1273, 1274), (339, 338, 1118, 1119), (552, 551, 1331, 1332), (80, 79, 859, 860), (27, 26, 806, 807), (57, 56, 836, 837), (733, 732, 1512, 1513), (278, 277, 1057, 1058), (400, 399, 1179, 1180), (424, 423, 1203, 1204), (514, 513, 1293, 1294), (233, 232, 1012, 1013), (775, 774, 1554, 1555), (195, 194, 974, 975), (578, 577, 1357, 1358), (660, 659, 1439, 1440), (648, 647, 1427, 1428), (320, 319, 1099, 1100), (266, 265, 1045, 1046), (328, 327, 1107, 1108), (564, 563, 1343, 1344), (145, 144, 924, 925), (229, 228, 1008, 1009), (23, 22, 802, 803), (475, 474, 1254, 1255), (404, 403, 1183, 1184), (666, 665, 1445, 1446), (700, 699, 1479, 1480), (497, 496, 1276, 1277), (479, 478, 1258, 1259), (752, 751, 1531, 1532), (4, 3, 783, 784), (368, 367, 1147, 1148), (103, 102, 882, 883), (16, 15, 795, 796), (342, 341, 1121, 1122), (122, 121, 901, 902), (46, 45, 825, 826), (587, 586, 1366, 1367), (169, 168, 948, 949), (591, 590, 1370, 1371), (270, 269, 1049, 1050), (609, 608, 1388, 1389), (729, 728, 1508, 1509), (202, 201, 981, 982), (225, 224, 1004, 1005), (739, 738, 1518, 1519), (643, 642, 1422, 1423), (704, 703, 1483, 1484), (748, 747, 1527, 1528), (206, 205, 985, 986), (188, 187, 967, 968), (372, 371, 1151, 1152), (54, 53, 833, 834), (687, 686, 1466, 1467), (506, 505, 1285, 1286), (415, 414, 1194, 1195), (137, 136, 916, 917), (335, 334, 1114, 1115), (485, 484, 1264, 1265), (160, 159, 939, 940), (76, 75, 855, 856), (61, 60, 840, 841), (315, 314, 1094, 1095), (19, 18, 798, 799), (383, 382, 1162, 1163), (651, 650, 1430, 1431), (408, 407, 1187, 1188), (473, 472, 1252, 1253), (536, 535, 1315, 1316), (597, 596, 1376, 1377), (111, 110, 890, 891), (11, 10, 790, 791), (274, 273, 1053, 1054), (570, 569, 1349, 1350), (223, 222, 1002, 1003), (626, 625, 1405, 1406), (744, 743, 1523, 1524), (311, 310, 1090, 1091), (245, 244, 1024, 1025), (376, 375, 1155, 1156), (736, 735, 1515, 1516), (133, 132, 912, 913), (603, 602, 1382, 1383), (300, 299, 1079, 1080), (88, 87, 867, 868), (184, 183, 963, 964), (766, 765, 1545, 1546), (725, 724, 1504, 1505), (469, 468, 1248, 1249), (548, 547, 1327, 1328), (522, 521, 1301, 1302), (277, 276, 1056, 1057), (176, 175, 955, 956), (194, 193, 973, 974), (691, 690, 1470, 1471), (607, 606, 1386, 1387), (119, 118, 898, 899), (490, 489, 1269, 1270), (762, 761, 1541, 1542), (622, 621, 1401, 1402), (540, 539, 1319, 1320), (148, 147, 927, 928), (241, 240, 1020, 1021), (665, 664, 1444, 1445), (462, 461, 1241, 1242), (291, 290, 1070, 1071), (356, 355, 1135, 1136), (285, 284, 1064, 1065), (633, 632, 1412, 1413), (553, 552, 1332, 1333), (123, 122, 902, 903), (441, 440, 1220, 1221), (708, 707, 1487, 1488), (610, 609, 1389, 1390), (758, 757, 1537, 1538), (295, 294, 1074, 1075), (348, 347, 1127, 1128), (454, 453, 1233, 1234), (173, 172, 952, 953), (389, 388, 1168, 1169), (544, 543, 1323, 1324), (465, 464, 1244, 1245), (720, 719, 1499, 1500), (450, 449, 1229, 1230)])
me_cupath2410.materials.append(mat_svgmat_001)
me_cupath2410.use_remesh_preserve_volume = False
me_cupath2410.use_remesh_preserve_attributes = False
me_cupath2410.use_mirror_vertex_groups = False
me_cupath2410.auto_texspace = False
me_cupath2410.update()

# ---- objects
ob_curve = bpy.data.objects.new('Curve', me_cupath2410)

# ---- transforms, parenting, visibility, modifiers, constraints
ob_curve.location = (-0.09949, -0.905, 0.0)
ob_curve.lineart.crease_threshold = 0.0

# ---- collection membership
col_collection_1.objects.link(ob_curve)

# ---- scene / render settings (as saved in the file)
scene.frame_start = 1; scene.frame_end = 250; scene.frame_set(70)
scene.render.engine = 'BLENDER_EEVEE_NEXT'
scene.render.resolution_percentage = 50
scene.render.dither_intensity = 0.0
scene.cycles.use_denoising = False
scene.cycles.samples = 128
scene.cycles.sampling_pattern = 'TABULATED_SOBOL'
scene.cycles.use_adaptive_sampling = False
scene.cycles.use_light_tree = False
scene.cycles.blur_glossy = 0.0
scene.cycles.sample_clamp_indirect = 0.0
scene.view_settings.view_transform = 'Standard'
bpy.context.view_layer.update()

# ---- added for rendering (the .blend has no active camera and no usable light): camera, sun
cam_auto = bpy.data.cameras.new('AutoCamera')
cam_auto.lens = 50.0
cam_auto.sensor_width = 36.0
cam_auto.clip_end = 1000.0
ob_auto_camera = bpy.data.objects.new('AutoCamera', cam_auto)
scene.collection.objects.link(ob_auto_camera)
ob_auto_camera.location = (0.190557, -0.223401, 0.201568)
ob_auto_camera.rotation_euler = (1.09748, -7.21219e-08, 0.694738)
scene.camera = ob_auto_camera
light_auto_sun = bpy.data.lights.new('AutoSun', 'SUN')
light_auto_sun.energy = 3.0
light_auto_sun.angle = 0.0523599
ob_auto_sun = bpy.data.objects.new('AutoSun', light_auto_sun)
scene.collection.objects.link(ob_auto_sun)
ob_auto_sun.rotation_euler = (0.872665, 0.174533, 0.523599)
bpy.context.view_layer.update()
